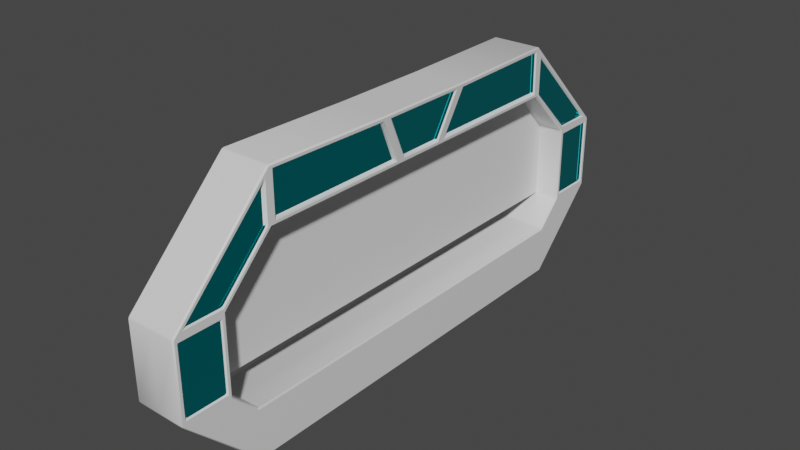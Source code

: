 # Source: gate_world3.blend  (saved by Blender 2.92.15; exported with 4.5.12 LTS)
import bpy
from mathutils import Matrix  # noqa: F401  (used for matrix-valued properties, if any)

bpy.ops.wm.read_factory_settings(use_empty=True)
scene = bpy.context.scene
scene.name = 'Scene'

# ---- collections
col_collection = bpy.data.collections.new('Collection'); scene.collection.children.link(col_collection)

# ---- materials (node trees are filled in below, after node groups)
mat_material = bpy.data.materials.new('Material')
mat_material.alpha_threshold = 0.0
mat_material.use_transparent_shadow = False
mat_material.line_color = (0.0, 0.0, 0.0, 1.0)
mat_material_001 = bpy.data.materials.new('Material.001')
mat_material_001.use_transparent_shadow = False

# ---- node groups
ng_auto_smooth = bpy.data.node_groups.new('Auto Smooth', 'GeometryNodeTree')
_s = ng_auto_smooth.interface.new_socket(name='Geometry', in_out='OUTPUT', socket_type='NodeSocketGeometry')
_s = ng_auto_smooth.interface.new_socket(name='Geometry', in_out='INPUT', socket_type='NodeSocketGeometry')
_s = ng_auto_smooth.interface.new_socket(name='Angle', in_out='INPUT', socket_type='NodeSocketFloat')
_s.subtype = 'ANGLE'
_s.min_value = 0.0
_s.max_value = 3.142
ng_auto_smooth.is_modifier = True
_N = ng_auto_smooth.nodes; _L = ng_auto_smooth.links
n0 = _N.new('NodeGroupOutput'); n0.name = 'Group Output'; n0.location = (480, -100)
n1 = _N.new('NodeGroupInput'); n1.name = 'Group Input'; n1.location = (-420, -300)
n2 = _N.new('NodeGroupInput'); n2.name = 'Group Input.001'; n2.location = (-60, -100)
n3 = _N.new('GeometryNodeSetShadeSmooth'); n3.name = 'Set Shade Smooth'; n3.location = (120, -100)
n3.domain = 'EDGE'
n4 = _N.new('GeometryNodeSetShadeSmooth'); n4.name = 'Set Shade Smooth.001'; n4.location = (300, -100)
n5 = _N.new('GeometryNodeInputMeshEdgeAngle'); n5.name = 'Edge Angle'; n5.location = (-420, -220)
n6 = _N.new('GeometryNodeInputEdgeSmooth'); n6.name = 'Is Edge Smooth'; n6.location = (-60, -160)
n7 = _N.new('GeometryNodeInputShadeSmooth'); n7.name = 'Is Face Smooth'; n7.location = (-240, -340)
n8 = _N.new('FunctionNodeBooleanMath'); n8.name = 'Boolean Math'; n8.location = (-60, -220)
n9 = _N.new('FunctionNodeCompare'); n9.name = 'Compare'; n9.location = (-240, -180)
n9.operation = 'LESS_EQUAL'
_L.new(n5.outputs[0], n9.inputs[0])
_L.new(n4.outputs[0], n0.inputs[0])
_L.new(n1.outputs[1], n9.inputs[1])
_L.new(n9.outputs[0], n8.inputs[0])
_L.new(n7.outputs[0], n8.inputs[1])
_L.new(n2.outputs[0], n3.inputs[0])
_L.new(n6.outputs[0], n3.inputs[1])
_L.new(n3.outputs[0], n4.inputs[0])
_L.new(n8.outputs[0], n3.inputs[2])
n0.is_active_output = True

# ---- material node trees
mat_material.use_nodes = True; mat_material.node_tree.nodes.clear()
_N = mat_material.node_tree.nodes; _L = mat_material.node_tree.links
n0 = _N.new('ShaderNodeOutputMaterial'); n0.name = 'Material Output'; n0.location = (300, 300)
n1 = _N.new('ShaderNodeBsdfPrincipled'); n1.name = 'Principled BSDF'; n1.location = (10, 300)
n1.distribution = 'GGX'
n1.subsurface_method = 'BURLEY'
n1.inputs[2].default_value = 0.4
n1.inputs[3].default_value = 1.45
n1.inputs[27].default_value = (0.0, 0.0, 0.0, 1.0)
n1.inputs[28].default_value = 1.0
_L.new(n1.outputs[0], n0.inputs[0])
n0.is_active_output = True
mat_material_001.use_nodes = True; mat_material_001.node_tree.nodes.clear()
_N = mat_material_001.node_tree.nodes; _L = mat_material_001.node_tree.links
n0 = _N.new('ShaderNodeBsdfPrincipled'); n0.name = 'Principled BSDF'; n0.location = (10, 300)
n0.distribution = 'GGX'
n0.subsurface_method = 'BURLEY'
n0.inputs[0].default_value = (0.0, 0.9145, 1.0, 1.0)
n0.inputs[1].default_value = 1.0
n0.inputs[2].default_value = 0.0
n0.inputs[3].default_value = 1.45
n0.inputs[27].default_value = (0.0, 0.0, 0.0, 1.0)
n0.inputs[28].default_value = 1.0
n1 = _N.new('ShaderNodeOutputMaterial'); n1.name = 'Material Output'; n1.location = (300, 300)
_L.new(n0.outputs[0], n1.inputs[0])
n1.is_active_output = True

# ---- world
world_world = bpy.data.worlds.new('World'); scene.world = world_world
world_world.use_nodes = True; world_world.node_tree.nodes.clear()
_N = world_world.node_tree.nodes; _L = world_world.node_tree.links
n0 = _N.new('ShaderNodeOutputWorld'); n0.name = 'World Output'; n0.location = (300, 300)
n1 = _N.new('ShaderNodeBackground'); n1.name = 'Background'; n1.location = (10, 300)
n1.inputs[0].default_value = (0.05088, 0.05088, 0.05088, 1.0)
_L.new(n1.outputs[0], n0.inputs[0])
n0.is_active_output = True
world_world.color = (0.05088, 0.05088, 0.05088)
world_world.use_sun_shadow = False
world_world.sun_shadow_jitter_overblur = 0.0

# ---- meshes
me_cube = bpy.data.meshes.new('Cube')
me_cube.from_pydata([(-0.02071, -1.0, 1.301), (0.1414, -1.987, 3.313), (-0.02071, 1.0, 1.301), (0.1414, 1.987, 3.313), (1.138, -1.987, 3.263), (1.091, -1.987, 3.313), (0.9294, -1.0, 1.301), (0.9829, -1.0, 1.35), (0.931, -6.95, 3.301), (0.9294, -7.035, 3.265), (0.9781, -6.979, 3.251), (0.9294, -7.035, 1.265), (0.9294, -6.95, 1.301), (0.9808, -7.021, 1.351), (-0.8086, -1.987, 3.313), (-0.8623, -1.987, 3.263), (-1.017, -1.0, 1.35), (-0.9708, -1.0, 1.301), (-0.9708, -7.035, 3.265), (-0.9692, -6.95, 3.301), (-1.022, -6.979, 3.251), (-0.9708, -6.95, 1.301), (-0.9708, -7.035, 1.265), (-1.019, -7.021, 1.351), (-0.9708, -8.965, -0.664), (-0.9708, -9.0, -0.7492), (-1.021, -9.05, -0.6786), (-0.9708, -11.0, -0.7492), (-0.9708, -10.96, -0.664), (-1.021, -10.95, -0.72), (0.9294, -10.96, -0.664), (0.9294, -11.0, -0.7492), (0.9793, -10.95, -0.72), (0.9294, -9.0, -0.7492), (0.9294, -8.965, -0.664), (0.9793, -9.05, -0.6786), (-0.9708, -9.0, -3.649), (-0.9708, -8.965, -3.735), (-1.021, -9.05, -3.71), (-0.9708, -10.96, -3.735), (-0.9708, -11.0, -3.649), (-1.021, -10.95, -3.689), (0.9294, -11.0, -3.649), (0.9294, -10.96, -3.735), (0.9793, -10.95, -3.689), (0.9294, -8.965, -3.735), (0.9294, -9.0, -3.649), (0.9793, -9.05, -3.71), (-0.9708, -7.2, 2.768), (-0.9708, -7.235, 2.783), (-1.021, -7.15, 2.938), (-0.9708, -7.2, 1.433), (-1.021, -7.15, 1.363), (-0.9708, -7.235, 1.348), (-0.9708, -9.048, -0.464), (-1.021, -9.062, -0.5492), (-0.9708, -9.133, -0.4993), (-0.9708, -10.48, -0.464), (-0.9708, -10.47, -0.4993), (-1.021, -10.64, -0.5492), (-0.9596, -6.801, 1.548), (-0.9592, -6.751, 1.498), (-1.012, -6.85, 1.451), (-0.976, -6.801, 3.049), (-1.025, -6.85, 3.151), (-0.975, -6.751, 3.099), (-0.821, -2.162, 3.111), (-0.8666, -2.08, 3.163), (-0.8234, -2.09, 3.066), (-0.9667, -1.371, 1.499), (-0.9626, -1.343, 1.543), (-1.018, -1.24, 1.451), (0.9376, -1.341, 1.548), (0.9336, -1.369, 1.503), (0.9824, -1.24, 1.451), (1.077, -2.089, 3.071), (1.133, -2.08, 3.163), (1.079, -2.161, 3.115), (0.9253, -6.749, 3.104), (0.9749, -6.85, 3.151), (0.9241, -6.799, 3.054), (0.9411, -6.749, 1.503), (0.9405, -6.799, 1.553), (0.9881, -6.85, 1.451), (0.9294, -7.2, 1.433), (0.9294, -7.235, 1.348), (0.9793, -7.15, 1.363), (0.9294, -7.2, 2.768), (0.9793, -7.15, 2.938), (0.9294, -7.235, 2.783), (0.9294, -10.48, -0.464), (0.9793, -10.64, -0.5492), (0.9294, -10.47, -0.4993), (0.9294, -9.048, -0.464), (0.9294, -9.133, -0.4993), (0.9793, -9.062, -0.5492), (-0.9708, -10.75, -0.8993), (-0.9708, -10.8, -0.9492), (-1.021, -10.85, -0.8494), (-0.9708, -9.25, -0.8993), (-1.021, -9.15, -0.8494), (-0.9708, -9.2, -0.9492), (-0.9708, -9.2, -3.449), (-1.021, -9.15, -3.549), (-0.9708, -9.25, -3.499), (-0.9708, -10.8, -3.449), (-0.9708, -10.75, -3.499), (-1.021, -10.85, -3.549), (0.9294, -9.25, -0.8993), (0.9294, -9.2, -0.9492), (0.9793, -9.15, -0.8494), (0.9294, -10.75, -0.8993), (0.9793, -10.85, -0.8494), (0.9294, -10.8, -0.9492), (0.9294, -10.8, -3.449), (0.9793, -10.85, -3.549), (0.9294, -10.75, -3.499), (0.9294, -9.2, -3.449), (0.9294, -9.25, -3.499), (0.9793, -9.15, -3.549), (-0.9706, -7.2, 1.433), (-0.9706, -7.235, 1.348), (-0.9207, -7.25, 1.404), (-0.9706, -7.2, 2.768), (-0.9207, -7.25, 2.697), (-0.9706, -7.235, 2.783), (-0.9706, -10.48, -0.464), (-0.9207, -10.4, -0.4494), (-0.9706, -10.47, -0.4993), (-0.9706, -9.048, -0.464), (-0.9706, -9.133, -0.4993), (-0.9207, -9.104, -0.4494), (-0.9596, -6.801, 1.548), (-0.9097, -6.752, 1.546), (-0.959, -6.751, 1.498), (-0.976, -6.801, 3.049), (-0.9748, -6.751, 3.099), (-0.9244, -6.751, 3.047), (-0.9665, -1.371, 1.499), (-0.9121, -1.402, 1.546), (-0.9626, -1.343, 1.543), (-0.8209, -2.162, 3.111), (-0.8233, -2.09, 3.066), (-0.7757, -2.144, 3.059), (1.077, -2.089, 3.071), (1.079, -2.161, 3.115), (1.024, -2.141, 3.068), (0.9375, -1.341, 1.548), (0.8881, -1.399, 1.555), (0.9335, -1.369, 1.503), (0.9409, -6.749, 1.503), (0.8905, -6.749, 1.555), (0.9405, -6.799, 1.553), (0.9251, -6.749, 3.104), (0.9241, -6.799, 3.054), (0.8758, -6.749, 3.056), (0.9292, -7.2, 2.768), (0.9292, -7.235, 2.783), (0.8793, -7.25, 2.697), (0.9292, -7.2, 1.433), (0.8793, -7.25, 1.404), (0.9292, -7.235, 1.348), (0.9292, -9.048, -0.464), (0.8793, -9.104, -0.4494), (0.9292, -9.133, -0.4993), (0.9292, -10.48, -0.464), (0.9292, -10.47, -0.4993), (0.8793, -10.4, -0.4494), (-0.9706, -9.25, -0.8993), (-0.9706, -9.2, -0.9492), (-0.9207, -9.25, -0.9492), (-0.9706, -10.75, -0.8993), (-0.9207, -10.75, -0.9492), (-0.9706, -10.8, -0.9492), (-0.9706, -10.8, -3.449), (-0.9207, -10.75, -3.449), (-0.9706, -10.75, -3.499), (-0.9706, -9.2, -3.449), (-0.9706, -9.25, -3.499), (-0.9207, -9.25, -3.449), (0.9292, -10.75, -0.8993), (0.9292, -10.8, -0.9492), (0.8793, -10.75, -0.9492), (0.9292, -9.25, -0.8993), (0.8793, -9.25, -0.9492), (0.9292, -9.2, -0.9492), (0.9292, -9.2, -3.449), (0.8793, -9.25, -3.449), (0.9292, -9.25, -3.499), (0.9292, -10.8, -3.449), (0.9292, -10.75, -3.499), (0.8793, -10.75, -3.449), (1.091, 1.987, 3.313), (1.138, 1.987, 3.263), (0.9829, 1.0, 1.35), (0.9294, 1.0, 1.301), (0.931, 6.95, 3.301), (0.9781, 6.979, 3.251), (0.9294, 7.035, 3.265), (0.9294, 7.035, 1.265), (0.9808, 7.021, 1.351), (0.9294, 6.95, 1.301), (-0.8623, 1.987, 3.263), (-0.8086, 1.987, 3.313), (-0.9708, 1.0, 1.301), (-1.017, 1.0, 1.35), (-0.9708, 7.035, 3.265), (-1.022, 6.979, 3.251), (-0.9692, 6.95, 3.301), (-0.9708, 6.95, 1.301), (-1.019, 7.021, 1.351), (-0.9708, 7.035, 1.265), (-0.9708, 8.965, -0.664), (-1.021, 9.05, -0.6786), (-0.9708, 9.0, -0.7492), (-0.9708, 11.0, -0.7492), (-1.021, 10.95, -0.72), (-0.9708, 10.96, -0.664), (0.9294, 10.96, -0.664), (0.9793, 10.95, -0.72), (0.9294, 11.0, -0.7492), (0.9294, 9.0, -0.7492), (0.9793, 9.05, -0.6786), (0.9294, 8.965, -0.664), (-0.9708, 9.0, -3.649), (-1.021, 9.05, -3.71), (-0.9708, 8.965, -3.735), (-0.9708, 10.96, -3.735), (-1.021, 10.95, -3.689), (-0.9708, 11.0, -3.649), (0.9294, 11.0, -3.649), (0.9793, 10.95, -3.689), (0.9294, 10.96, -3.735), (0.9294, 8.965, -3.735), (0.9793, 9.05, -3.71), (0.9294, 9.0, -3.649), (-0.9708, 7.2, 2.768), (-1.021, 7.15, 2.938), (-0.9708, 7.235, 2.783), (-0.9708, 7.2, 1.433), (-0.9708, 7.235, 1.348), (-1.021, 7.15, 1.363), (-0.9708, 9.048, -0.464), (-0.9708, 9.133, -0.4993), (-1.021, 9.062, -0.5492), (-0.9708, 10.48, -0.464), (-1.021, 10.64, -0.5492), (-0.9708, 10.47, -0.4993), (-0.9596, 6.801, 1.548), (-1.012, 6.85, 1.451), (-0.9592, 6.751, 1.498), (-0.976, 6.801, 3.049), (-0.975, 6.751, 3.099), (-1.025, 6.85, 3.151), (-0.821, 2.162, 3.111), (-0.8234, 2.09, 3.066), (-0.8666, 2.08, 3.163), (-0.9667, 1.371, 1.499), (-1.018, 1.24, 1.451), (-0.9626, 1.343, 1.543), (0.9376, 1.341, 1.548), (0.9824, 1.24, 1.451), (0.9336, 1.369, 1.503), (1.077, 2.089, 3.071), (1.079, 2.161, 3.115), (1.133, 2.08, 3.163), (0.9253, 6.749, 3.104), (0.9241, 6.799, 3.054), (0.9749, 6.85, 3.151), (0.9411, 6.749, 1.503), (0.9881, 6.85, 1.451), (0.9405, 6.799, 1.553), (0.9294, 7.2, 1.433), (0.9793, 7.15, 1.363), (0.9294, 7.235, 1.348), (0.9294, 7.2, 2.768), (0.9294, 7.235, 2.783), (0.9793, 7.15, 2.938), (0.9294, 10.48, -0.464), (0.9294, 10.47, -0.4993), (0.9793, 10.64, -0.5492), (0.9294, 9.048, -0.464), (0.9793, 9.062, -0.5492), (0.9294, 9.133, -0.4993), (-0.9708, 10.75, -0.8993), (-1.021, 10.85, -0.8494), (-0.9708, 10.8, -0.9492), (-0.9708, 9.25, -0.8993), (-0.9708, 9.2, -0.9492), (-1.021, 9.15, -0.8494), (-0.9708, 9.2, -3.449), (-0.9708, 9.25, -3.499), (-1.021, 9.15, -3.549), (-0.9708, 10.8, -3.449), (-1.021, 10.85, -3.549), (-0.9708, 10.75, -3.499), (0.9294, 9.25, -0.8993), (0.9793, 9.15, -0.8494), (0.9294, 9.2, -0.9492), (0.9294, 10.75, -0.8993), (0.9294, 10.8, -0.9492), (0.9793, 10.85, -0.8494), (0.9294, 10.8, -3.449), (0.9294, 10.75, -3.499), (0.9793, 10.85, -3.549), (0.9294, 9.2, -3.449), (0.9793, 9.15, -3.549), (0.9294, 9.25, -3.499), (-0.9706, 7.2, 1.433), (-0.9207, 7.25, 1.404), (-0.9706, 7.235, 1.348), (-0.9706, 7.2, 2.768), (-0.9706, 7.235, 2.783), (-0.9207, 7.25, 2.697), (-0.9706, 10.48, -0.464), (-0.9706, 10.47, -0.4993), (-0.9207, 10.4, -0.4494), (-0.9706, 9.048, -0.464), (-0.9207, 9.104, -0.4494), (-0.9706, 9.133, -0.4993), (-0.9596, 6.801, 1.548), (-0.959, 6.751, 1.498), (-0.9097, 6.752, 1.546), (-0.976, 6.801, 3.049), (-0.9244, 6.751, 3.047), (-0.9748, 6.751, 3.099), (-0.9665, 1.371, 1.499), (-0.9626, 1.343, 1.543), (-0.9121, 1.402, 1.546), (-0.8209, 2.162, 3.111), (-0.7757, 2.144, 3.059), (-0.8233, 2.09, 3.066), (1.077, 2.089, 3.071), (1.024, 2.141, 3.068), (1.079, 2.161, 3.115), (0.9375, 1.341, 1.548), (0.9335, 1.369, 1.503), (0.8881, 1.399, 1.555), (0.9409, 6.749, 1.503), (0.9405, 6.799, 1.553), (0.8905, 6.749, 1.555), (0.9251, 6.749, 3.104), (0.8758, 6.749, 3.056), (0.9241, 6.799, 3.054), (0.9292, 7.2, 2.768), (0.8793, 7.25, 2.697), (0.9292, 7.235, 2.783), (0.9292, 7.2, 1.433), (0.9292, 7.235, 1.348), (0.8793, 7.25, 1.404), (0.9292, 9.048, -0.464), (0.9292, 9.133, -0.4993), (0.8793, 9.104, -0.4494), (0.9292, 10.48, -0.464), (0.8793, 10.4, -0.4494), (0.9292, 10.47, -0.4993), (-0.9706, 9.25, -0.8993), (-0.9207, 9.25, -0.9492), (-0.9706, 9.2, -0.9492), (-0.9706, 10.75, -0.8993), (-0.9706, 10.8, -0.9492), (-0.9207, 10.75, -0.9492), (-0.9706, 10.8, -3.449), (-0.9706, 10.75, -3.499), (-0.9207, 10.75, -3.449), (-0.9706, 9.2, -3.449), (-0.9207, 9.25, -3.449), (-0.9706, 9.25, -3.499), (0.9292, 10.75, -0.8993), (0.8793, 10.75, -0.9492), (0.9292, 10.8, -0.9492), (0.9292, 9.25, -0.8993), (0.9292, 9.2, -0.9492), (0.8793, 9.25, -0.9492), (0.9292, 9.2, -3.449), (0.9292, 9.25, -3.499), (0.8793, 9.25, -3.449), (0.9292, 10.8, -3.449), (0.8793, 10.75, -3.449), (0.9292, 10.75, -3.499), (0.9492, 0.8971, 1.549), (0.9456, 0.8252, 1.504), (0.9913, 0.9063, 1.45), (1.072, 1.644, 3.073), (1.129, 1.746, 3.164), (1.076, 1.616, 3.118), (1.076, -1.616, 3.118), (1.129, -1.746, 3.164), (1.072, -1.644, 3.073), (0.9456, -0.8252, 1.504), (0.9492, -0.8971, 1.549), (0.9913, -0.9063, 1.45), (-0.8285, 1.644, 3.065), (-0.8249, 1.616, 3.11), (-0.8706, 1.746, 3.164), (-0.9513, 0.8971, 1.541), (-1.009, 0.9063, 1.45), (-0.9549, 0.8252, 1.496), (-0.9549, -0.8252, 1.496), (-1.009, -0.9063, 1.45), (-0.9513, -0.8971, 1.541), (-0.8249, -1.616, 3.11), (-0.8285, -1.644, 3.065), (-0.8706, -1.746, 3.164), (1.072, 1.644, 3.073), (1.075, 1.616, 3.118), (1.022, 1.586, 3.072), (0.949, 0.8971, 1.549), (0.8997, 0.844, 1.558), (0.9454, 0.8252, 1.504), (0.9454, -0.8252, 1.504), (0.8997, -0.844, 1.558), (0.949, -0.8971, 1.549), (1.075, -1.616, 3.118), (1.072, -1.644, 3.073), (1.022, -1.586, 3.072), (-0.8283, 1.644, 3.065), (-0.779, 1.586, 3.056), (-0.8247, 1.616, 3.11), (-0.9511, 0.8971, 1.541), (-0.9547, 0.8252, 1.496), (-0.901, 0.844, 1.542), (-0.8247, -1.616, 3.11), (-0.779, -1.586, 3.056), (-0.8283, -1.644, 3.065), (-0.9547, -0.8252, 1.496), (-0.9511, -0.8971, 1.541), (-0.901, -0.844, 1.542), (-0.02071, -7.035, 3.265), (-0.01909, -6.95, 3.301), (-0.02071, -7.035, 1.265), (-0.02071, -6.95, 1.301), (-0.02071, -11.0, -0.7492), (-0.02071, -10.96, -0.664), (-0.02071, -9.0, -0.7492), (-0.02071, -8.965, -0.664), (-0.02071, -10.96, -3.735), (-0.02071, -11.0, -3.649), (-0.02071, -8.965, -3.735), (-0.02071, -9.0, -3.649), (-0.01909, 6.95, 3.301), (-0.02071, 7.035, 3.265), (-0.02071, 6.95, 1.301), (-0.02071, 7.035, 1.265), (-0.02071, 10.96, -0.664), (-0.02071, 11.0, -0.7492), (-0.02071, 8.965, -0.664), (-0.02071, 9.0, -0.7492), (-0.02071, 11.0, -3.649), (-0.02071, 10.96, -3.735), (-0.02071, 9.0, -3.649), (-0.02071, 8.965, -3.735), (-0.9708, -7.95, -4.699), (-1.021, -8.0, -4.759), (-0.9708, -8.035, -4.664), (-0.9708, -8.035, -6.664), (-1.021, -8.0, -6.639), (-0.9708, -7.95, -6.699), (0.9294, -7.95, -6.699), (0.9793, -8.0, -6.639), (0.9294, -8.035, -6.664), (0.9294, -7.95, -4.699), (0.9294, -8.035, -4.664), (0.9793, -8.0, -4.759), (-0.02071, -7.95, -6.699), (-0.02071, -8.035, -6.664), (-0.02071, -7.95, -4.699), (-0.02071, -8.035, -4.664), (-0.9708, 8.035, -4.664), (-1.021, 8.0, -4.759), (-0.9708, 7.95, -4.699), (-0.9708, 8.035, -6.664), (-0.9708, 7.95, -6.699), (-1.021, 8.0, -6.639), (0.9294, 7.95, -6.699), (0.9294, 8.035, -6.664), (0.9793, 8.0, -6.639), (0.9294, 7.95, -4.699), (0.9793, 8.0, -4.759), (0.9294, 8.035, -4.664), (-0.02071, 8.035, -6.664), (-0.02071, 7.95, -6.699), (-0.02071, 8.035, -4.664), (-0.02071, 7.95, -4.699)], [], [(20, 15, 67, 64), (105, 97, 173, 174), (77, 78, 153, 145), (13, 10, 88, 86), (56, 58, 128, 130), (15, 16, 71, 67), (41, 29, 98, 107), (35, 13, 86, 95), (29, 20, 50, 59), (93, 85, 161, 162), (233, 451, 482, 479), (65, 66, 141, 136), (47, 35, 110, 119), (81, 73, 149, 150), (428, 18, 28, 433), (29, 26, 100, 98), (26, 38, 103, 100), (22, 430, 435, 24), (20, 23, 52, 50), (15, 202, 394, 403), (1, 14, 19, 429), (23, 20, 64, 62), (192, 3, 1, 5), (5, 1, 429, 8), (10, 32, 91, 88), (7, 194, 382, 391), (9, 428, 433, 30), (430, 11, 34, 435), (32, 44, 115, 112), (16, 15, 403, 399), (25, 434, 439, 36), (432, 27, 40, 437), (37, 438, 467, 454), (35, 32, 112, 110), (31, 432, 437, 42), (434, 33, 46, 439), (43, 436, 465, 460), (41, 38, 453, 456), (133, 137, 143, 139), (148, 146, 155, 151), (160, 158, 167, 163), (172, 170, 179, 175), (184, 182, 191, 187), (194, 193, 384, 382), (68, 70, 140, 142), (89, 90, 165, 157), (117, 109, 185, 186), (60, 63, 135, 132), (80, 82, 152, 154), (101, 102, 177, 169), (72, 75, 144, 147), (92, 94, 164, 166), (113, 114, 189, 181), (84, 87, 156, 159), (104, 106, 176, 178), (96, 99, 168, 171), (116, 118, 188, 190), (108, 111, 180, 183), (124, 122, 131, 127), (57, 49, 125, 126), (69, 61, 134, 138), (53, 54, 129, 121), (204, 209, 442, 2), (293, 362, 360, 286), (264, 334, 341, 266), (200, 273, 277, 197), (243, 319, 315, 247), (385, 386, 413, 405), (228, 294, 285, 216), (222, 282, 273, 200), (216, 246, 237, 207), (281, 350, 348, 274), (436, 39, 455, 465), (252, 325, 329, 254), (234, 306, 297, 222), (269, 338, 336, 262), (211, 212, 446, 443), (216, 285, 289, 213), (213, 289, 292, 225), (207, 237, 241, 210), (441, 444, 217, 206), (202, 256, 258, 205), (3, 440, 208, 203), (210, 249, 253, 207), (192, 196, 440, 3), (200, 270, 261, 194), (197, 277, 280, 219), (2, 442, 201, 195), (198, 218, 444, 441), (443, 446, 223, 199), (219, 301, 304, 231), (202, 205, 396, 394), (214, 224, 450, 447), (445, 448, 229, 215), (451, 226, 468, 482), (222, 297, 301, 219), (220, 230, 448, 445), (447, 450, 235, 221), (449, 232, 475, 480), (225, 228, 473, 469), (322, 328, 330, 324), (337, 340, 342, 333), (349, 352, 354, 345), (361, 364, 366, 357), (373, 376, 378, 369), (380, 383, 404, 407), (255, 331, 327, 259), (276, 346, 353, 278), (305, 374, 372, 298), (248, 320, 323, 251), (267, 343, 339, 271), (288, 358, 365, 290), (260, 335, 332, 263), (279, 355, 351, 283), (300, 370, 377, 302), (272, 347, 344, 275), (291, 367, 363, 295), (284, 359, 356, 287), (303, 379, 375, 307), (296, 371, 368, 299), (313, 316, 318, 309), (245, 314, 312, 238), (257, 326, 321, 250), (240, 310, 317, 242), (392, 395, 419, 416), (0, 6, 12, 431), (194, 261, 265, 193), (13, 7, 74, 83), (4, 10, 79, 76), (2, 195, 6, 0), (207, 253, 256, 202), (16, 23, 62, 71), (3, 203, 14, 1), (17, 0, 431, 21), (417, 421, 427, 423), (469, 473, 456, 453), (400, 402, 424, 426), (401, 393, 418, 422), (388, 390, 412, 414), (408, 406, 415, 411), (389, 381, 409, 410), (397, 398, 425, 420), (205, 16, 399, 396), (213, 244, 246, 216), (47, 44, 459, 463), (197, 268, 270, 200), (210, 241, 244, 213), (219, 280, 282, 222), (205, 258, 249, 210), (193, 265, 268, 197), (26, 29, 59, 55), (225, 292, 294, 228), (10, 13, 83, 79), (23, 26, 55, 52), (32, 35, 95, 91), (193, 4, 387, 384), (204, 2, 0, 17), (7, 4, 76, 74), (481, 474, 458, 464), (477, 483, 466, 461), (476, 478, 463, 459), (231, 304, 306, 234), (48, 51, 120, 123), (38, 41, 107, 103), (227, 449, 480, 471), (231, 234, 478, 476), (44, 47, 119, 115), (236, 311, 308, 239), (438, 45, 462, 467), (472, 481, 464, 457), (483, 470, 452, 466), (8, 9, 10), (11, 12, 13), (18, 19, 20), (21, 22, 23), (24, 25, 26), (27, 28, 29), (30, 31, 32), (33, 34, 35), (36, 37, 38), (39, 40, 41), (42, 43, 44), (45, 46, 47), (48, 49, 50), (51, 52, 53), (54, 55, 56), (57, 58, 59), (60, 61, 62), (63, 64, 65), (66, 67, 68), (69, 70, 71), (72, 73, 74), (75, 76, 77), (78, 79, 80), (81, 82, 83), (84, 85, 86), (87, 88, 89), (90, 91, 92), (93, 94, 95), (96, 97, 98), (99, 100, 101), (102, 103, 104), (105, 106, 107), (108, 109, 110), (111, 112, 113), (114, 115, 116), (117, 118, 119), (120, 121, 122), (123, 124, 125), (126, 127, 128), (129, 130, 131), (132, 133, 134), (135, 136, 137), (138, 139, 140), (141, 142, 143), (144, 145, 146), (147, 148, 149), (150, 151, 152), (153, 154, 155), (156, 157, 158), (159, 160, 161), (162, 163, 164), (165, 166, 167), (168, 169, 170), (171, 172, 173), (174, 175, 176), (177, 178, 179), (180, 181, 182), (183, 184, 185), (186, 187, 188), (189, 190, 191), (196, 197, 198), (199, 200, 201), (206, 207, 208), (209, 210, 211), (212, 213, 214), (215, 216, 217), (218, 219, 220), (221, 222, 223), (224, 225, 226), (227, 228, 229), (230, 231, 232), (233, 234, 235), (236, 237, 238), (239, 240, 241), (242, 243, 244), (245, 246, 247), (248, 249, 250), (251, 252, 253), (254, 255, 256), (257, 258, 259), (260, 261, 262), (263, 264, 265), (266, 267, 268), (269, 270, 271), (272, 273, 274), (275, 276, 277), (278, 279, 280), (281, 282, 283), (284, 285, 286), (287, 288, 289), (290, 291, 292), (293, 294, 295), (296, 297, 298), (299, 300, 301), (302, 303, 304), (305, 306, 307), (308, 309, 310), (311, 312, 313), (314, 315, 316), (317, 318, 319), (320, 321, 322), (323, 324, 325), (326, 327, 328), (329, 330, 331), (332, 333, 334), (335, 336, 337), (338, 339, 340), (341, 342, 343), (344, 345, 346), (347, 348, 349), (350, 351, 352), (353, 354, 355), (356, 357, 358), (359, 360, 361), (362, 363, 364), (365, 366, 367), (368, 369, 370), (371, 372, 373), (374, 375, 376), (377, 378, 379), (380, 381, 382), (383, 384, 385), (386, 387, 388), (389, 390, 391), (392, 393, 394), (395, 396, 397), (398, 399, 400), (401, 402, 403), (404, 405, 406), (407, 408, 409), (410, 411, 412), (413, 414, 415), (416, 417, 418), (419, 420, 421), (422, 423, 424), (425, 426, 427), (452, 453, 454), (455, 456, 457), (458, 459, 460), (461, 462, 463), (468, 469, 470), (471, 472, 473), (474, 475, 476), (477, 478, 479), (17, 21, 23, 16), (429, 19, 18, 428), (5, 8, 10, 4), (431, 12, 11, 430), (19, 14, 15, 20), (12, 6, 7, 13), (433, 28, 27, 432), (435, 34, 33, 434), (22, 24, 26, 23), (28, 18, 20, 29), (13, 35, 34, 11), (32, 10, 9, 30), (437, 40, 39, 436), (439, 46, 45, 438), (29, 41, 40, 27), (44, 32, 31, 42), (25, 36, 38, 26), (35, 47, 46, 33), (51, 48, 50, 52), (59, 50, 49, 57), (52, 55, 54, 53), (55, 59, 58, 56), (62, 64, 63, 60), (71, 62, 61, 69), (64, 67, 66, 65), (67, 71, 70, 68), (75, 72, 74, 76), (83, 74, 73, 81), (76, 79, 78, 77), (79, 83, 82, 80), (87, 84, 86, 88), (85, 93, 95, 86), (90, 89, 88, 91), (91, 95, 94, 92), (99, 96, 98, 100), (97, 105, 107, 98), (100, 103, 102, 101), (103, 107, 106, 104), (111, 108, 110, 112), (109, 117, 119, 110), (114, 113, 112, 115), (115, 119, 118, 116), (122, 124, 123, 120), (126, 125, 124, 127), (121, 129, 131, 122), (130, 128, 127, 131), (132, 135, 137, 133), (138, 134, 133, 139), (136, 141, 143, 137), (142, 140, 139, 143), (146, 148, 147, 144), (150, 149, 148, 151), (145, 153, 155, 146), (154, 152, 151, 155), (158, 160, 159, 156), (160, 163, 162, 161), (167, 158, 157, 165), (166, 164, 163, 167), (170, 172, 171, 168), (172, 175, 174, 173), (169, 177, 179, 170), (178, 176, 175, 179), (182, 184, 183, 180), (184, 187, 186, 185), (191, 182, 181, 189), (190, 188, 187, 191), (77, 145, 144, 75), (149, 73, 72, 147), (60, 132, 134, 61), (140, 70, 69, 138), (89, 157, 156, 87), (161, 85, 84, 159), (56, 130, 129, 54), (120, 51, 53, 121), (152, 82, 81, 150), (101, 169, 168, 99), (173, 97, 96, 171), (68, 142, 141, 66), (135, 63, 65, 136), (164, 94, 93, 162), (113, 181, 180, 111), (185, 109, 108, 183), (57, 126, 128, 58), (80, 154, 153, 78), (176, 106, 105, 174), (92, 166, 165, 90), (188, 118, 117, 186), (104, 178, 177, 102), (116, 190, 189, 114), (125, 49, 48, 123), (205, 210, 209, 204), (441, 206, 208, 440), (193, 197, 196, 192), (443, 199, 201, 442), (207, 202, 203, 208), (200, 194, 195, 201), (445, 215, 217, 444), (447, 221, 223, 446), (210, 213, 212, 211), (216, 207, 206, 217), (199, 223, 222, 200), (218, 198, 197, 219), (449, 227, 229, 448), (451, 233, 235, 450), (215, 229, 228, 216), (230, 220, 219, 231), (213, 225, 224, 214), (221, 235, 234, 222), (241, 237, 236, 239), (245, 238, 237, 246), (240, 242, 244, 241), (243, 247, 246, 244), (248, 251, 253, 249), (257, 250, 249, 258), (252, 254, 256, 253), (255, 259, 258, 256), (265, 261, 260, 263), (269, 262, 261, 270), (264, 266, 268, 265), (267, 271, 270, 268), (277, 273, 272, 275), (273, 282, 281, 274), (280, 277, 276, 278), (279, 283, 282, 280), (289, 285, 284, 287), (285, 294, 293, 286), (288, 290, 292, 289), (291, 295, 294, 292), (301, 297, 296, 299), (297, 306, 305, 298), (304, 301, 300, 302), (303, 307, 306, 304), (308, 311, 313, 309), (316, 313, 312, 314), (309, 318, 317, 310), (318, 316, 315, 319), (322, 324, 323, 320), (328, 322, 321, 326), (324, 330, 329, 325), (330, 328, 327, 331), (332, 335, 337, 333), (340, 337, 336, 338), (333, 342, 341, 334), (342, 340, 339, 343), (344, 347, 349, 345), (348, 350, 352, 349), (353, 346, 345, 354), (354, 352, 351, 355), (356, 359, 361, 357), (360, 362, 364, 361), (357, 366, 365, 358), (366, 364, 363, 367), (368, 371, 373, 369), (372, 374, 376, 373), (377, 370, 369, 378), (378, 376, 375, 379), (263, 332, 334, 264), (335, 260, 262, 336), (250, 321, 320, 248), (326, 257, 259, 327), (275, 344, 346, 276), (347, 272, 274, 348), (242, 317, 319, 243), (310, 240, 239, 308), (338, 269, 271, 339), (287, 356, 358, 288), (359, 284, 286, 360), (254, 329, 331, 255), (325, 252, 251, 323), (350, 281, 283, 351), (299, 368, 370, 300), (371, 296, 298, 372), (247, 315, 314, 245), (266, 341, 343, 267), (362, 293, 295, 363), (278, 353, 355, 279), (374, 305, 307, 375), (290, 365, 367, 291), (302, 377, 379, 303), (311, 236, 238, 312), (6, 195, 194, 7), (192, 5, 4, 193), (202, 15, 14, 203), (204, 17, 16, 205), (383, 380, 382, 384), (391, 382, 381, 389), (384, 387, 386, 385), (387, 391, 390, 388), (394, 396, 395, 392), (393, 401, 403, 394), (396, 399, 398, 397), (402, 400, 399, 403), (406, 408, 407, 404), (410, 409, 408, 411), (405, 413, 415, 406), (414, 412, 411, 415), (416, 419, 421, 417), (417, 423, 422, 418), (420, 425, 427, 421), (423, 427, 426, 424), (389, 410, 412, 390), (413, 386, 388, 414), (380, 407, 409, 381), (400, 426, 425, 398), (419, 395, 397, 420), (418, 393, 392, 416), (404, 383, 385, 405), (401, 422, 424, 402), (8, 429, 428, 9), (21, 431, 430, 22), (30, 433, 432, 31), (24, 435, 434, 25), (42, 437, 436, 43), (36, 439, 438, 37), (198, 441, 440, 196), (211, 443, 442, 209), (220, 445, 444, 218), (214, 447, 446, 212), (232, 449, 448, 230), (226, 451, 450, 224), (468, 226, 225, 469), (227, 471, 473, 228), (465, 455, 457, 464), (467, 462, 461, 466), (481, 472, 471, 480), (483, 477, 479, 482), (460, 465, 464, 458), (454, 467, 466, 452), (474, 481, 480, 475), (470, 483, 482, 468), (456, 473, 472, 457), (41, 456, 455, 39), (453, 38, 37, 454), (231, 476, 475, 232), (233, 479, 478, 234), (47, 463, 462, 45), (43, 460, 459, 44), (476, 459, 458, 474), (477, 461, 463, 478), (469, 453, 452, 470), (4, 7, 391, 387)])
me_cube.polygons.foreach_set('use_smooth', [True] * 556)
me_cube.polygons.foreach_set('material_index', [0, 0, 0, 0, 0, 0, 0, 0, 0, 0, 0, 0, 0, 0, 0, 0, 0, 0, 0, 0, 0, 0, 0, 0, 0, 0, 0, 0, 0, 0, 0, 0, 0, 0, 0, 0, 0, 0, 1, 1, 1, 1, 1, 0, 0, 0, 0, 0, 0, 0, 0, 0, 0, 0, 0, 0, 0, 0, 1, 0, 0, 0, 0, 0, 0, 0, 0, 0, 0, 0, 0, 0, 0, 0, 0, 0, 0, 0, 0, 0, 0, 0, 0, 0, 0, 0, 0, 0, 0, 0, 0, 0, 0, 0, 0, 0, 0, 0, 0, 0, 1, 1, 1, 1, 1, 0, 0, 0, 0, 0, 0, 0, 0, 0, 0, 0, 0, 0, 0, 0, 1, 0, 0, 0, 0, 0, 0, 0, 0, 0, 0, 0, 0, 0, 1, 0, 0, 0, 0, 1, 0, 0, 0, 0, 0, 0, 0, 0, 0, 0, 0, 0, 0, 0, 0, 0, 0, 0, 0, 0, 0, 0, 0, 0, 0, 0, 0, 0, 0, 0, 0, 0, 0, 0, 0, 0, 0, 0, 0, 0, 0, 0, 0, 0, 0, 0, 0, 0, 0, 0, 0, 0, 0, 0, 0, 0, 0, 0, 0, 0, 0, 0, 0, 0, 0, 0, 0, 0, 0, 0, 0, 1, 0, 0, 1, 1, 0, 0, 0, 0, 1, 1, 1, 0, 0, 1, 0, 0, 1, 1, 0, 0, 0, 0, 0, 0, 0, 0, 0, 0, 0, 0, 0, 0, 0, 0, 0, 0, 0, 0, 0, 0, 0, 0, 0, 0, 0, 0, 0, 0, 0, 0, 0, 0, 0, 0, 0, 0, 0, 0, 0, 0, 1, 0, 1, 1, 0, 0, 1, 0, 1, 1, 1, 0, 0, 0, 1, 1, 0, 0, 1, 0, 0, 0, 0, 0, 0, 0, 0, 1, 0, 0, 0, 1, 1, 1, 1, 0, 0, 0, 0, 0, 0, 0, 0, 0, 0, 0, 0, 0, 0, 0, 0, 0, 0, 0, 0, 0, 0, 0, 0, 0, 0, 0, 0, 0, 0, 0, 0, 0, 0, 0, 0, 0, 0, 0, 0, 0, 0, 0, 0, 0, 0, 0, 0, 0, 0, 1, 0, 0, 0, 1, 0, 1, 1, 0, 0, 1, 1, 0, 1, 1, 1, 0, 1, 1, 1, 1, 1, 1, 1, 0, 0, 0, 0, 0, 0, 0, 0, 0, 0, 0, 0, 0, 0, 0, 0, 0, 0, 0, 0, 0, 0, 0, 0, 0, 0, 0, 0, 0, 0, 0, 0, 0, 0, 0, 0, 0, 0, 0, 0, 0, 0, 0, 0, 0, 0, 0, 0, 0, 0, 0, 0, 0, 0, 0, 0, 0, 0, 0, 0, 0, 0, 0, 0, 0, 0, 1, 0, 0, 0, 1, 0, 1, 1, 0, 0, 1, 1, 0, 1, 1, 1, 0, 1, 1, 1, 1, 1, 1, 1, 0, 0, 0, 0, 0, 0, 0, 0, 0, 0, 0, 0, 0, 0, 0, 0, 0, 0, 0, 0, 0, 0, 0, 0, 0, 0, 0, 0, 0, 0, 0, 0, 0, 0, 0, 0, 1, 0, 1, 0, 1, 1, 1, 1, 0, 0, 0, 0, 0, 0, 0, 0, 0, 0, 0, 0, 0, 0, 0, 0, 0, 0, 0, 0, 0, 0, 0, 0, 0, 0, 0, 0, 0, 0, 0, 0, 0, 0, 0, 0, 0, 0, 0, 0, 0])
_uv = me_cube.uv_layers.new(name='UVMap')
_uv.uv.foreach_set('vector', [0.1828, 0.6478, 0.4097, 0.6483, 0.4054, 0.6438, 0.1886, 0.6432, 0.4559, 0.3432, 0.4559, 0.4569, 0.4559, 0.4569, 0.4559, 0.3432, 0.5491, 0.4018, 0.5421, 0.1932, 0.5421, 0.1932, 0.549, 0.4018, 0.1809, 0.5614, 0.1828, 0.6478, 0.175, 0.6336, 0.175, 0.5619, 0.4559, 0.08487, 0.4559, 0.02422, 0.4559, 0.02422, 0.4559, 0.08487, 0.4097, 0.6483, 0.4545, 0.5614, 0.4436, 0.5659, 0.4054, 0.6438, 0.002269, 0.3323, 0.002269, 0.4673, 0.006822, 0.4614, 0.006822, 0.3387, 0.08864, 0.4692, 0.1809, 0.5614, 0.175, 0.5619, 0.08808, 0.475, 0.002269, 0.4673, 0.1828, 0.6478, 0.175, 0.6336, 0.01647, 0.475, 0.5422, 0.08875, 0.5422, 0.1711, 0.5422, 0.1711, 0.5422, 0.08875, 0.5422, 0.9075, 0.4991, 0.9075, 0.4991, 0.8652, 0.5422, 0.8652, 0.4557, 0.1931, 0.4627, 0.4017, 0.4627, 0.4017, 0.4557, 0.1931, 0.08864, 0.3314, 0.08864, 0.4692, 0.08409, 0.4614, 0.08409, 0.3387, 0.5428, 0.1932, 0.5424, 0.4378, 0.5424, 0.4378, 0.5428, 0.1932, 0.4991, 0.1802, 0.4559, 0.1802, 0.4559, 0.001605, 0.4991, 0.001605, 0.002269, 0.4673, 0.08864, 0.4692, 0.08409, 0.4614, 0.006822, 0.4614, 0.08864, 0.4692, 0.08864, 0.3314, 0.08409, 0.3387, 0.08409, 0.4614, 0.4559, 0.1802, 0.4991, 0.1802, 0.4991, 0.09251, 0.4559, 0.09251, 0.1828, 0.6478, 0.1809, 0.5614, 0.175, 0.5619, 0.175, 0.6336, 0.4097, 0.6483, 0.5903, 0.6483, 0.5794, 0.6438, 0.4206, 0.6438, 0.5064, 0.4097, 0.4632, 0.4097, 0.4559, 0.1841, 0.4991, 0.1841, 0.1809, 0.5614, 0.1828, 0.6478, 0.1886, 0.6432, 0.1886, 0.5659, 0.5496, 0.5903, 0.5064, 0.5903, 0.5064, 0.4097, 0.5496, 0.4097, 0.5496, 0.4097, 0.5064, 0.4097, 0.4991, 0.1841, 0.5423, 0.1841, 0.1828, 0.6478, 0.002269, 0.4673, 0.01647, 0.475, 0.175, 0.6336, 0.4545, 0.5614, 0.5455, 0.5614, 0.5412, 0.5659, 0.4588, 0.5659, 0.5422, 0.1802, 0.4991, 0.1802, 0.4991, 0.001605, 0.5422, 0.001605, 0.4991, 0.1802, 0.5422, 0.1802, 0.5422, 0.09251, 0.4991, 0.09251, 0.002269, 0.4673, 0.002269, 0.3323, 0.006822, 0.3387, 0.006822, 0.4614, 0.4545, 0.5614, 0.4097, 0.6483, 0.4206, 0.6438, 0.4588, 0.5659, 0.4559, 0.4659, 0.4991, 0.4659, 0.4991, 0.3341, 0.4559, 0.3341, 0.4991, 0.4659, 0.4559, 0.4659, 0.4559, 0.3341, 0.4991, 0.3341, 0.4559, 0.09251, 0.4991, 0.09251, 0.4991, 0.1348, 0.4559, 0.1348, 0.08864, 0.4692, 0.002269, 0.4673, 0.006822, 0.4614, 0.08409, 0.4614, 0.5422, 0.4659, 0.4991, 0.4659, 0.4991, 0.3341, 0.5422, 0.3341, 0.4991, 0.4659, 0.5422, 0.4659, 0.5422, 0.3341, 0.4991, 0.3341, 0.5422, 0.001605, 0.4991, 0.001605, 0.4991, 0.1348, 0.5422, 0.1348, 0.002269, 0.3323, 0.08864, 0.3314, 0.1364, 0.2837, 0.1364, 0.1982, 0.1931, 0.5703, 0.1931, 0.6385, 0.4026, 0.639, 0.4363, 0.5703, 0.4364, 0.5707, 0.4027, 0.6394, 0.1932, 0.6389, 0.1932, 0.5707, 0.1705, 0.5638, 0.1705, 0.6226, 0.02743, 0.4796, 0.0862, 0.4796, 0.01136, 0.4569, 0.07955, 0.4569, 0.07955, 0.3432, 0.01136, 0.3432, 0.07955, 0.4569, 0.01136, 0.4569, 0.01136, 0.3432, 0.07955, 0.3432, 0.5455, 0.5614, 0.5903, 0.6483, 0.5794, 0.6438, 0.5412, 0.5659, 0.4626, 0.6394, 0.4562, 0.5701, 0.4562, 0.5701, 0.4626, 0.6394, 0.5422, 0.1711, 0.5422, 0.02355, 0.5422, 0.02355, 0.5422, 0.1711, 0.5422, 0.3432, 0.5422, 0.4569, 0.5422, 0.4569, 0.5422, 0.3432, 0.4564, 0.5704, 0.4556, 0.6386, 0.4556, 0.6386, 0.4564, 0.5704, 0.542, 0.6388, 0.5428, 0.5706, 0.5428, 0.5706, 0.542, 0.6388, 0.4559, 0.4569, 0.4559, 0.3432, 0.4559, 0.3432, 0.4559, 0.4569, 0.5426, 0.5703, 0.5489, 0.6396, 0.5489, 0.6396, 0.5426, 0.5703, 0.5422, 0.02422, 0.5422, 0.08487, 0.5422, 0.08487, 0.5422, 0.02422, 0.5422, 0.4569, 0.5422, 0.3432, 0.5422, 0.3432, 0.5422, 0.4569, 0.5422, 0.5652, 0.5422, 0.6258, 0.5422, 0.6258, 0.5422, 0.5652, 0.4559, 0.07955, 0.4559, 0.01136, 0.4559, 0.01136, 0.4559, 0.07955, 0.4559, 0.01136, 0.4559, 0.07955, 0.4559, 0.07955, 0.4559, 0.01136, 0.5422, 0.01136, 0.5422, 0.07955, 0.5422, 0.07955, 0.5422, 0.01136, 0.5422, 0.07955, 0.5422, 0.01136, 0.5422, 0.01136, 0.5422, 0.07955, 0.1705, 0.6226, 0.1705, 0.5638, 0.0862, 0.4796, 0.02743, 0.4796, 0.4559, 0.02355, 0.4559, 0.1711, 0.4559, 0.1711, 0.4559, 0.02355, 0.4561, 0.4377, 0.4564, 0.1931, 0.4564, 0.1931, 0.4561, 0.4377, 0.4559, 0.1711, 0.4559, 0.08875, 0.4559, 0.08875, 0.4559, 0.1711, 0.4559, 0.5455, 0.4559, 0.8159, 0.4991, 0.8159, 0.4991, 0.5455, 0.4559, 0.3432, 0.4559, 0.3432, 0.4559, 0.4569, 0.4559, 0.4569, 0.5491, 0.5982, 0.549, 0.5982, 0.5421, 0.8068, 0.5421, 0.8068, 0.8191, 0.5614, 0.825, 0.5619, 0.825, 0.6336, 0.8172, 0.6478, 0.4559, 0.9151, 0.4559, 0.9151, 0.4559, 0.9758, 0.4559, 0.9758, 0.5489, 0.5735, 0.5489, 0.4265, 0.5489, 0.4265, 0.5489, 0.5735, 0.9977, 0.3323, 0.9932, 0.3387, 0.9932, 0.4614, 0.9977, 0.4673, 0.9114, 0.4692, 0.9119, 0.475, 0.825, 0.5619, 0.8191, 0.5614, 0.9977, 0.4673, 0.9835, 0.475, 0.825, 0.6336, 0.8172, 0.6478, 0.5422, 0.9113, 0.5422, 0.9113, 0.5422, 0.8289, 0.5422, 0.8289, 0.4991, 0.001605, 0.4559, 0.001605, 0.4559, 0.1348, 0.4991, 0.1348, 0.4557, 0.8069, 0.4557, 0.8069, 0.4627, 0.5983, 0.4627, 0.5983, 0.9114, 0.3314, 0.9159, 0.3387, 0.9159, 0.4614, 0.9114, 0.4692, 0.5428, 0.8068, 0.5428, 0.8068, 0.5424, 0.5622, 0.5424, 0.5622, 0.4559, 0.8198, 0.4559, 0.9075, 0.4991, 0.9075, 0.4991, 0.8198, 0.9977, 0.4673, 0.9932, 0.4614, 0.9159, 0.4614, 0.9114, 0.4692, 0.9114, 0.4692, 0.9159, 0.4614, 0.9159, 0.3387, 0.9114, 0.3314, 0.8172, 0.6478, 0.825, 0.6336, 0.825, 0.5619, 0.8191, 0.5614, 0.4991, 0.8198, 0.4991, 0.9984, 0.4559, 0.9984, 0.4559, 0.8198, 0.5903, 0.6483, 0.5946, 0.6438, 0.5564, 0.5659, 0.5455, 0.5614, 0.5064, 0.5903, 0.4991, 0.8159, 0.4559, 0.8159, 0.4632, 0.5903, 0.8191, 0.5614, 0.8114, 0.5659, 0.8114, 0.6432, 0.8172, 0.6478, 0.5496, 0.5903, 0.5423, 0.8159, 0.4991, 0.8159, 0.5064, 0.5903, 0.8191, 0.5614, 0.8114, 0.5659, 0.5564, 0.5659, 0.5455, 0.5614, 0.8172, 0.6478, 0.825, 0.6336, 0.9835, 0.475, 0.9977, 0.4673, 0.4991, 0.5455, 0.4991, 0.8159, 0.5422, 0.8159, 0.5422, 0.5455, 0.5422, 0.8198, 0.5422, 0.9984, 0.4991, 0.9984, 0.4991, 0.8198, 0.4991, 0.8198, 0.4991, 0.9075, 0.5422, 0.9075, 0.5422, 0.8198, 0.9977, 0.4673, 0.9932, 0.4614, 0.9932, 0.3387, 0.9977, 0.3323, 0.5903, 0.6483, 0.5455, 0.5614, 0.5412, 0.5659, 0.5794, 0.6438, 0.4559, 0.4659, 0.4559, 0.3341, 0.4991, 0.3341, 0.4991, 0.4659, 0.4991, 0.4659, 0.4991, 0.3341, 0.4559, 0.3341, 0.4559, 0.4659, 0.4991, 0.9075, 0.4559, 0.9075, 0.4559, 0.8652, 0.4991, 0.8652, 0.9114, 0.4692, 0.9159, 0.4614, 0.9932, 0.4614, 0.9977, 0.4673, 0.5422, 0.4659, 0.5422, 0.3341, 0.4991, 0.3341, 0.4991, 0.4659, 0.4991, 0.4659, 0.4991, 0.3341, 0.5422, 0.3341, 0.5422, 0.4659, 0.4991, 0.9984, 0.5422, 0.9984, 0.5422, 0.8652, 0.4991, 0.8652, 0.9114, 0.3314, 0.9977, 0.3323, 0.8636, 0.1982, 0.8636, 0.2837, 0.8069, 0.5703, 0.5637, 0.5703, 0.5974, 0.639, 0.8069, 0.6385, 0.5636, 0.5707, 0.8068, 0.5707, 0.8068, 0.6389, 0.5973, 0.6394, 0.8295, 0.5638, 0.9138, 0.4796, 0.9726, 0.4796, 0.8295, 0.6226, 0.9886, 0.4569, 0.9886, 0.3432, 0.9205, 0.3432, 0.9205, 0.4569, 0.9205, 0.4569, 0.9205, 0.3432, 0.9886, 0.3432, 0.9886, 0.4569, 0.5431, 0.5704, 0.5487, 0.6397, 0.5487, 0.6397, 0.5431, 0.5704, 0.4626, 0.6394, 0.4626, 0.6394, 0.4562, 0.5701, 0.4562, 0.5701, 0.5422, 0.8289, 0.5422, 0.8289, 0.5422, 0.9764, 0.5422, 0.9764, 0.5422, 0.3432, 0.5422, 0.3432, 0.5422, 0.4569, 0.5422, 0.4569, 0.4564, 0.5704, 0.4564, 0.5704, 0.4556, 0.6386, 0.4556, 0.6386, 0.542, 0.6388, 0.542, 0.6388, 0.5428, 0.5706, 0.5428, 0.5706, 0.4559, 0.4569, 0.4559, 0.4569, 0.4559, 0.3432, 0.4559, 0.3432, 0.5426, 0.5703, 0.5426, 0.5703, 0.5489, 0.6396, 0.5489, 0.6396, 0.5422, 0.9758, 0.5422, 0.9758, 0.5422, 0.9151, 0.5422, 0.9151, 0.5422, 0.4569, 0.5422, 0.4569, 0.5422, 0.3432, 0.5422, 0.3432, 0.5422, 0.5652, 0.5422, 0.5652, 0.5422, 0.6258, 0.5422, 0.6258, 0.4559, 0.9205, 0.4559, 0.9205, 0.4559, 0.9886, 0.4559, 0.9886, 0.4559, 0.9886, 0.4559, 0.9886, 0.4559, 0.9205, 0.4559, 0.9205, 0.5422, 0.9886, 0.5422, 0.9886, 0.5422, 0.9205, 0.5422, 0.9205, 0.5422, 0.9205, 0.5422, 0.9205, 0.5422, 0.9886, 0.5422, 0.9886, 0.8295, 0.6226, 0.9726, 0.4796, 0.9138, 0.4796, 0.8295, 0.5638, 0.4559, 0.9764, 0.4559, 0.9764, 0.4559, 0.8289, 0.4559, 0.8289, 0.4561, 0.5623, 0.4561, 0.5623, 0.4564, 0.8069, 0.4564, 0.8069, 0.4559, 0.8289, 0.4559, 0.8289, 0.4559, 0.9113, 0.4559, 0.9113, 0.4623, 0.6393, 0.4568, 0.57, 0.4568, 0.57, 0.4623, 0.6393, 0.4991, 0.4545, 0.5422, 0.4545, 0.5422, 0.1841, 0.4991, 0.1841, 0.5455, 0.5614, 0.5564, 0.5659, 0.5946, 0.6438, 0.5903, 0.6483, 0.1809, 0.5614, 0.4545, 0.5614, 0.4436, 0.5659, 0.1886, 0.5659, 0.4097, 0.6483, 0.1828, 0.6478, 0.1886, 0.6432, 0.4054, 0.6438, 0.4991, 0.5455, 0.5422, 0.5455, 0.5422, 0.4545, 0.4991, 0.4545, 0.8172, 0.6478, 0.8114, 0.6432, 0.5946, 0.6438, 0.5903, 0.6483, 0.4545, 0.5614, 0.1809, 0.5614, 0.1886, 0.5659, 0.4436, 0.5659, 0.5064, 0.5903, 0.4632, 0.5903, 0.4632, 0.4097, 0.5064, 0.4097, 0.4559, 0.4545, 0.4991, 0.4545, 0.4991, 0.1841, 0.4559, 0.1841, 0.5721, 0.6389, 0.5384, 0.5701, 0.4616, 0.5701, 0.4279, 0.6389, 0.8636, 0.2837, 0.8636, 0.1982, 0.1364, 0.1982, 0.1364, 0.2837, 0.4568, 0.57, 0.4623, 0.6393, 0.4623, 0.6393, 0.4568, 0.57, 0.4625, 0.4265, 0.4625, 0.5735, 0.4625, 0.5735, 0.4625, 0.4265, 0.5487, 0.6397, 0.5431, 0.5704, 0.5431, 0.5704, 0.5487, 0.6397, 0.5384, 0.5708, 0.5721, 0.6396, 0.4279, 0.6396, 0.4616, 0.5708, 0.543, 0.4625, 0.543, 0.5375, 0.543, 0.5375, 0.543, 0.4625, 0.4566, 0.5375, 0.4566, 0.4625, 0.4566, 0.4625, 0.4566, 0.5375, 0.5455, 0.5614, 0.4545, 0.5614, 0.4588, 0.5659, 0.5412, 0.5659, 0.9114, 0.4692, 0.9119, 0.475, 0.9835, 0.475, 0.9977, 0.4673, 0.08864, 0.3314, 0.002269, 0.3323, 0.1364, 0.1982, 0.1364, 0.2837, 0.8172, 0.6478, 0.8114, 0.6432, 0.8114, 0.5659, 0.8191, 0.5614, 0.8191, 0.5614, 0.825, 0.5619, 0.9119, 0.475, 0.9114, 0.4692, 0.9977, 0.4673, 0.9835, 0.475, 0.9119, 0.475, 0.9114, 0.4692, 0.5455, 0.5614, 0.5564, 0.5659, 0.8114, 0.5659, 0.8191, 0.5614, 0.5903, 0.6483, 0.5946, 0.6438, 0.8114, 0.6432, 0.8172, 0.6478, 0.08864, 0.4692, 0.002269, 0.4673, 0.01647, 0.475, 0.08808, 0.475, 0.9114, 0.3314, 0.9159, 0.3387, 0.9932, 0.3387, 0.9977, 0.3323, 0.1828, 0.6478, 0.1809, 0.5614, 0.1886, 0.5659, 0.1886, 0.6432, 0.1809, 0.5614, 0.08864, 0.4692, 0.08808, 0.475, 0.175, 0.5619, 0.002269, 0.4673, 0.08864, 0.4692, 0.08808, 0.475, 0.01647, 0.475, 0.5903, 0.6483, 0.4097, 0.6483, 0.4206, 0.6438, 0.5794, 0.6438, 0.4559, 0.5455, 0.4991, 0.5455, 0.4991, 0.4545, 0.4559, 0.4545, 0.4545, 0.5614, 0.4097, 0.6483, 0.4054, 0.6438, 0.4436, 0.5659, 0.4991, 0.8614, 0.5422, 0.8614, 0.5422, 0.1386, 0.4991, 0.1386, 0.5422, 0.8614, 0.4991, 0.8614, 0.4991, 0.1386, 0.5422, 0.1386, 0.8636, 0.1982, 0.8636, 0.2837, 0.1364, 0.2837, 0.1364, 0.1982, 0.9977, 0.3323, 0.9932, 0.3387, 0.9159, 0.3387, 0.9114, 0.3314, 0.4559, 0.6258, 0.4559, 0.5652, 0.4559, 0.5652, 0.4559, 0.6258, 0.08864, 0.3314, 0.002269, 0.3323, 0.006822, 0.3387, 0.08409, 0.3387, 0.4559, 0.9984, 0.4991, 0.9984, 0.4991, 0.8652, 0.4559, 0.8652, 0.9977, 0.3323, 0.9114, 0.3314, 0.8636, 0.2837, 0.8636, 0.1982, 0.002269, 0.3323, 0.08864, 0.3314, 0.08409, 0.3387, 0.006822, 0.3387, 0.4559, 0.6258, 0.4559, 0.6258, 0.4559, 0.5652, 0.4559, 0.5652, 0.4991, 0.09251, 0.5422, 0.09251, 0.5422, 0.1348, 0.4991, 0.1348, 0.4559, 0.8614, 0.4991, 0.8614, 0.4991, 0.1386, 0.4559, 0.1386, 0.4991, 0.8614, 0.4559, 0.8614, 0.4559, 0.1386, 0.4991, 0.1386, 0.5423, 0.183, 0.5445, 0.1802, 0.5445, 0.1812, 0.5422, 0.1802, 0.5422, 0.1818, 0.5445, 0.1818, 0.4559, 0.1802, 0.4559, 0.1818, 0.4536, 0.1812, 0.4559, 0.183, 0.4536, 0.1802, 0.4537, 0.1818, 0.4559, 0.09251, 0.4559, 0.09091, 0.4536, 0.09091, 0.4559, -0.001135, 0.4536, 0.001605, 0.4536, 0.0006647, 0.5422, 0.001605, 0.5422, 0.0, 0.5445, 0.0006647, 0.5422, 0.08977, 0.5445, 0.09251, 0.5445, 0.09091, 0.4559, 0.3341, 0.4559, 0.3319, 0.4536, 0.3319, 0.4559, 0.3302, 0.4536, 0.3341, 0.4536, 0.3323, 0.5422, 0.3341, 0.5422, 0.3319, 0.5445, 0.3323, 0.5422, 0.3302, 0.5445, 0.3341, 0.5445, 0.3319, 0.4559, 0.1716, 0.4536, 0.1711, 0.4536, 0.1727, 0.4559, 0.1739, 0.4536, 0.1727, 0.4536, 0.1711, 0.4559, 0.08875, 0.4536, 0.08714, 0.4536, 0.08487, 0.4559, 0.02355, 0.4536, 0.02422, 0.4536, 0.02195, 0.1909, 0.5704, 0.1909, 0.5682, 0.1886, 0.5659, 0.1909, 0.6386, 0.1886, 0.6432, 0.1909, 0.6409, 0.4018, 0.6416, 0.4054, 0.6438, 0.405, 0.6396, 0.4377, 0.5683, 0.4389, 0.5703, 0.4436, 0.5659, 0.5425, 0.439, 0.5425, 0.44, 0.5447, 0.44, 0.405, 0.6395, 0.4054, 0.6438, 0.4017, 0.6415, 0.1932, 0.6411, 0.1886, 0.6432, 0.1909, 0.6388, 0.1932, 0.5683, 0.1909, 0.5706, 0.1886, 0.5659, 0.1727, 0.5652, 0.1711, 0.5613, 0.175, 0.5619, 0.5422, 0.6258, 0.5445, 0.6281, 0.5422, 0.6281, 0.02355, 0.4789, 0.01647, 0.475, 0.02422, 0.4773, 0.08875, 0.4789, 0.08487, 0.4773, 0.08808, 0.475, 0.4559, 0.01136, 0.4559, 0.009091, 0.4536, 0.009091, 0.4559, 0.07955, 0.4536, 0.08182, 0.4559, 0.08182, 0.08182, 0.3432, 0.08409, 0.3387, 0.07955, 0.3409, 0.009091, 0.3432, 0.01136, 0.3409, 0.006822, 0.3387, 0.07955, 0.4591, 0.08182, 0.4569, 0.08409, 0.4614, 0.01136, 0.4591, 0.006822, 0.4614, 0.009091, 0.4569, 0.009091, 0.3432, 0.006822, 0.3387, 0.01136, 0.3409, 0.08182, 0.3432, 0.07955, 0.3409, 0.08409, 0.3387, 0.4559, 0.1739, 0.4581, 0.1711, 0.4581, 0.1721, 0.4559, 0.1716, 0.4581, 0.1689, 0.4581, 0.1711, 0.4559, 0.02355, 0.4581, 0.02743, 0.4581, 0.02422, 0.4559, 0.08875, 0.4581, 0.08487, 0.4581, 0.0862, 0.1908, 0.5703, 0.1908, 0.5703, 0.1931, 0.568, 0.4557, 0.1909, 0.4557, 0.1909, 0.458, 0.1931, 0.4561, 0.4377, 0.4583, 0.4363, 0.4562, 0.44, 0.4017, 0.6413, 0.405, 0.6392, 0.4046, 0.64, 0.4051, 0.6397, 0.4019, 0.6417, 0.4047, 0.6404, 0.5425, 0.439, 0.5402, 0.4364, 0.5402, 0.4378, 0.5428, 0.1932, 0.5405, 0.1932, 0.5427, 0.1909, 0.5421, 0.1932, 0.5421, 0.1909, 0.5398, 0.1932, 0.5422, 0.6258, 0.5422, 0.6281, 0.54, 0.6226, 0.1727, 0.5652, 0.1727, 0.5638, 0.1711, 0.5613, 0.08875, 0.4789, 0.0862, 0.4773, 0.08487, 0.4773, 0.02355, 0.4789, 0.02422, 0.4773, 0.02743, 0.4773, 0.4559, 0.07955, 0.4559, 0.08182, 0.4581, 0.07955, 0.4559, 0.01136, 0.4581, 0.01136, 0.4559, 0.009091, 0.009091, 0.3432, 0.01136, 0.3409, 0.01136, 0.3409, 0.4559, 0.3432, 0.4559, 0.3409, 0.4581, 0.3432, 0.5422, 0.01136, 0.5422, 0.009091, 0.54, 0.01136, 0.07955, 0.4591, 0.07955, 0.4591, 0.08182, 0.4569, 0.08182, 0.3432, 0.07955, 0.3409, 0.07955, 0.3409, 0.5422, 0.3432, 0.5422, 0.3409, 0.54, 0.3432, 0.5423, 0.817, 0.5445, 0.8188, 0.5445, 0.8198, 0.5422, 0.8198, 0.5445, 0.8182, 0.5422, 0.8182, 0.4559, 0.8198, 0.4536, 0.8188, 0.4559, 0.8182, 0.4559, 0.817, 0.4537, 0.8182, 0.4536, 0.8198, 0.4559, 0.9075, 0.4536, 0.9091, 0.4559, 0.9091, 0.4559, 1.001, 0.4536, 0.9993, 0.4536, 0.9984, 0.5422, 0.9984, 0.5445, 0.9993, 0.5422, 1.0, 0.5422, 0.9102, 0.5445, 0.9091, 0.5445, 0.9075, 0.9091, 0.3341, 0.9114, 0.3319, 0.9075, 0.3302, 0.4559, 0.9984, 0.4536, 0.9991, 0.4559, 1.0, 0.5422, 1.001, 0.5445, 0.9991, 0.5445, 0.9984, 0.9075, 0.3302, 0.9114, 0.3319, 0.9091, 0.3319, 0.8273, 0.6258, 0.825, 0.6336, 0.8289, 0.6265, 0.8273, 0.5652, 0.8289, 0.5613, 0.825, 0.5619, 0.9113, 0.4789, 0.9151, 0.4773, 0.9119, 0.475, 0.9764, 0.4789, 0.9835, 0.475, 0.9758, 0.4773, 0.8091, 0.5705, 0.8114, 0.5659, 0.8069, 0.5682, 0.8091, 0.6386, 0.8091, 0.6409, 0.8114, 0.6432, 0.5982, 0.6416, 0.595, 0.6396, 0.5946, 0.6438, 0.5623, 0.5682, 0.5564, 0.5659, 0.561, 0.5682, 0.561, 0.5703, 0.5564, 0.5659, 0.5622, 0.5682, 0.595, 0.6394, 0.596, 0.6415, 0.5946, 0.6438, 0.8068, 0.6411, 0.8091, 0.6388, 0.8114, 0.6432, 0.8068, 0.5682, 0.8114, 0.5659, 0.8091, 0.5682, 0.8273, 0.5652, 0.825, 0.5619, 0.8289, 0.5613, 0.8273, 0.6258, 0.8289, 0.6265, 0.825, 0.6336, 0.9764, 0.4789, 0.9758, 0.4773, 0.9835, 0.475, 0.9113, 0.4789, 0.9119, 0.475, 0.9151, 0.4773, 0.9886, 0.4591, 0.9932, 0.4614, 0.9909, 0.4569, 0.9205, 0.4591, 0.9182, 0.4569, 0.9159, 0.4614, 0.9182, 0.3432, 0.9205, 0.3409, 0.9159, 0.3387, 0.9909, 0.3432, 0.9932, 0.3387, 0.9886, 0.3409, 0.9205, 0.4591, 0.9159, 0.4614, 0.9182, 0.4569, 0.9886, 0.4591, 0.9909, 0.4569, 0.9932, 0.4614, 0.9909, 0.3432, 0.9886, 0.3409, 0.9932, 0.3387, 0.9182, 0.3432, 0.9159, 0.3387, 0.9205, 0.3409, 0.4559, 0.8261, 0.4581, 0.8279, 0.4581, 0.8289, 0.4559, 0.8284, 0.4581, 0.8289, 0.4581, 0.8311, 0.4559, 0.9764, 0.4581, 0.9758, 0.4581, 0.9726, 0.4559, 0.9113, 0.4581, 0.9138, 0.4581, 0.9151, 0.4563, 0.8091, 0.4564, 0.8091, 0.4587, 0.8069, 0.8092, 0.6385, 0.8092, 0.6385, 0.8069, 0.6408, 0.4561, 0.5623, 0.4562, 0.56, 0.4583, 0.5637, 0.5983, 0.6413, 0.5954, 0.64, 0.595, 0.6392, 0.5949, 0.6397, 0.5953, 0.6404, 0.5981, 0.6417, 0.5425, 0.561, 0.5402, 0.5622, 0.5402, 0.5636, 0.5428, 0.8068, 0.5427, 0.8091, 0.5405, 0.8068, 0.8068, 0.6412, 0.809, 0.6389, 0.809, 0.6388, 0.5422, 0.6258, 0.54, 0.6226, 0.5422, 0.6281, 0.8273, 0.5652, 0.8289, 0.5613, 0.8273, 0.5638, 0.9113, 0.4789, 0.9151, 0.4773, 0.9138, 0.4773, 0.9764, 0.4789, 0.9726, 0.4773, 0.9758, 0.4773, 0.4559, 0.9205, 0.4581, 0.9205, 0.4559, 0.9182, 0.4559, 0.9886, 0.4559, 0.9909, 0.4581, 0.9886, 0.4559, 0.3432, 0.4559, 0.3409, 0.4581, 0.3432, 0.9182, 0.3432, 0.9205, 0.3409, 0.9205, 0.3409, 0.9886, 0.4591, 0.9886, 0.4591, 0.9909, 0.4569, 0.5422, 0.9205, 0.5422, 0.9182, 0.54, 0.9205, 0.5422, 0.3432, 0.5422, 0.3409, 0.54, 0.3432, 0.9909, 0.3432, 0.9886, 0.3409, 0.9886, 0.3409, 0.5408, 0.5702, 0.5375, 0.5682, 0.5412, 0.5659, 0.5747, 0.6395, 0.5794, 0.6438, 0.5753, 0.6406, 0.4265, 0.6415, 0.4206, 0.6438, 0.4253, 0.6395, 0.4625, 0.5682, 0.4602, 0.5682, 0.4588, 0.5659, 0.5747, 0.6395, 0.5753, 0.6406, 0.5794, 0.6438, 0.5408, 0.5702, 0.5412, 0.5659, 0.5375, 0.5682, 0.4625, 0.5682, 0.4588, 0.5659, 0.4602, 0.5682, 0.4265, 0.6415, 0.4253, 0.6395, 0.4206, 0.6438, 0.5747, 0.6399, 0.5735, 0.6419, 0.5741, 0.6387, 0.543, 0.5408, 0.5407, 0.5384, 0.5407, 0.5375, 0.543, 0.4625, 0.5407, 0.4616, 0.543, 0.4602, 0.5488, 0.6408, 0.5465, 0.6399, 0.5464, 0.6387, 0.5747, 0.6391, 0.5741, 0.6379, 0.5735, 0.6412, 0.5408, 0.5699, 0.5375, 0.5678, 0.5384, 0.5678, 0.4265, 0.6412, 0.4259, 0.6379, 0.4253, 0.6391, 0.4625, 0.5678, 0.4592, 0.5699, 0.4616, 0.5678, 0.1386, 0.2864, 0.1364, 0.2837, 0.1364, 0.2864, 0.4559, 0.1348, 0.4536, 0.135, 0.4559, 0.1364, 0.5422, 0.1375, 0.5445, 0.135, 0.5445, 0.1348, 0.1386, 0.2864, 0.1364, 0.2864, 0.1364, 0.2837, 0.8652, 0.288, 0.8636, 0.2837, 0.8614, 0.2864, 0.4559, 0.8652, 0.4559, 0.8636, 0.4536, 0.865, 0.5422, 0.8625, 0.5445, 0.8652, 0.5445, 0.865, 0.8614, 0.2864, 0.8636, 0.2837, 0.8636, 0.2864, 0.4559, 0.4545, 0.4559, 0.1841, 0.4536, 0.1818, 0.4536, 0.4545, 0.4991, 0.1841, 0.4559, 0.1841, 0.4559, 0.1802, 0.4991, 0.1802, 0.5496, 0.4097, 0.5423, 0.1841, 0.5445, 0.1828, 0.5519, 0.4097, 0.4991, 0.1841, 0.5422, 0.1841, 0.5422, 0.1802, 0.4991, 0.1802, 0.4559, 0.1841, 0.4632, 0.4097, 0.461, 0.4097, 0.4536, 0.1828, 0.5422, 0.1841, 0.5422, 0.4545, 0.5445, 0.4545, 0.5445, 0.1818, 0.4991, 0.001605, 0.4559, 0.001605, 0.4559, 0.0, 0.4991, 0.0, 0.4991, 0.09251, 0.5422, 0.09251, 0.5422, 0.09091, 0.4991, 0.09091, 0.4559, 0.1802, 0.4559, 0.09251, 0.4536, 0.09091, 0.4536, 0.1818, 0.4559, 0.001605, 0.4559, 0.1802, 0.4536, 0.1812, 0.4536, 0.0006647, 0.5445, 0.1818, 0.5445, 0.09091, 0.5422, 0.09251, 0.5422, 0.1802, 0.5445, 0.0006647, 0.5445, 0.1812, 0.5422, 0.1802, 0.5422, 0.001605, 0.4991, 0.3341, 0.4559, 0.3341, 0.4559, 0.3319, 0.4991, 0.3319, 0.4991, 0.3341, 0.5422, 0.3341, 0.5422, 0.3319, 0.4991, 0.3319, 0.4536, 0.4673, 0.4536, 0.3323, 0.4559, 0.3341, 0.4559, 0.4659, 0.5445, 0.3323, 0.5445, 0.4673, 0.5422, 0.4659, 0.5422, 0.3341, 0.4559, 0.4659, 0.4559, 0.3341, 0.4536, 0.3319, 0.4536, 0.4682, 0.5445, 0.4682, 0.5445, 0.3319, 0.5422, 0.3341, 0.5422, 0.4659, 0.1727, 0.5652, 0.1727, 0.6258, 0.175, 0.6336, 0.175, 0.5619, 0.4536, 0.02195, 0.4536, 0.1727, 0.4559, 0.1711, 0.4559, 0.02355, 0.4536, 0.1727, 0.4536, 0.08714, 0.4559, 0.08875, 0.4559, 0.1711, 0.4536, 0.08714, 0.4536, 0.02195, 0.4559, 0.02422, 0.4559, 0.08487, 0.1886, 0.5659, 0.1886, 0.6432, 0.1909, 0.6386, 0.1909, 0.5703, 0.4538, 0.44, 0.4541, 0.1909, 0.4564, 0.1931, 0.4561, 0.4377, 0.1886, 0.6432, 0.4054, 0.6438, 0.4018, 0.6415, 0.1932, 0.641, 0.4054, 0.6438, 0.4436, 0.5659, 0.4389, 0.5703, 0.405, 0.6396, 0.5489, 0.6396, 0.5426, 0.5703, 0.5447, 0.5682, 0.5514, 0.6415, 0.545, 0.1909, 0.5447, 0.44, 0.5424, 0.4378, 0.5428, 0.1932, 0.4054, 0.6438, 0.1886, 0.6432, 0.1931, 0.641, 0.4017, 0.6415, 0.1886, 0.6432, 0.1886, 0.5659, 0.1909, 0.5706, 0.1909, 0.6388, 0.5422, 0.6258, 0.5422, 0.5652, 0.5445, 0.5629, 0.5445, 0.6281, 0.1711, 0.5613, 0.08875, 0.4789, 0.08808, 0.475, 0.175, 0.5619, 0.02355, 0.4789, 0.1711, 0.6265, 0.175, 0.6336, 0.01647, 0.475, 0.01647, 0.475, 0.08808, 0.475, 0.08487, 0.4773, 0.02422, 0.4773, 0.4559, 0.07955, 0.4559, 0.01136, 0.4536, 0.009091, 0.4536, 0.08182, 0.009091, 0.4569, 0.009091, 0.3432, 0.006822, 0.3387, 0.006822, 0.4614, 0.08409, 0.4614, 0.08409, 0.3387, 0.08182, 0.3432, 0.08182, 0.4569, 0.08409, 0.3387, 0.006822, 0.3387, 0.01136, 0.3409, 0.07955, 0.3409, 0.01136, 0.4591, 0.07955, 0.4591, 0.08409, 0.4614, 0.006822, 0.4614, 0.08182, 0.4569, 0.08182, 0.3432, 0.08409, 0.3387, 0.08409, 0.4614, 0.009091, 0.3432, 0.009091, 0.4569, 0.006822, 0.4614, 0.006822, 0.3387, 0.006822, 0.3387, 0.08409, 0.3387, 0.07955, 0.3409, 0.01136, 0.3409, 0.1705, 0.5638, 0.1705, 0.6226, 0.1727, 0.6258, 0.1727, 0.5652, 0.4559, 0.02355, 0.4559, 0.1711, 0.4581, 0.1689, 0.4581, 0.02582, 0.4559, 0.1711, 0.4559, 0.08875, 0.4581, 0.08781, 0.4581, 0.1721, 0.4559, 0.08487, 0.4559, 0.02422, 0.4581, 0.02743, 0.4581, 0.0862, 0.1908, 0.5704, 0.1908, 0.6386, 0.1931, 0.6385, 0.1931, 0.5703, 0.4561, 0.4377, 0.4564, 0.1931, 0.4587, 0.1931, 0.4583, 0.4363, 0.1931, 0.6408, 0.4017, 0.6413, 0.4026, 0.639, 0.1931, 0.6385, 0.405, 0.6392, 0.439, 0.5699, 0.4363, 0.5703, 0.4026, 0.639, 0.5467, 0.6404, 0.5405, 0.5717, 0.5426, 0.5703, 0.5489, 0.6396, 0.5428, 0.1932, 0.5424, 0.4378, 0.5402, 0.4364, 0.5405, 0.1932, 0.4019, 0.6417, 0.1933, 0.6412, 0.1932, 0.6389, 0.4027, 0.6394, 0.191, 0.6388, 0.191, 0.5705, 0.1932, 0.5707, 0.1932, 0.6389, 0.54, 0.6226, 0.54, 0.5638, 0.5422, 0.5652, 0.5422, 0.6258, 0.1705, 0.5638, 0.0862, 0.4796, 0.08875, 0.4789, 0.1711, 0.5613, 0.02743, 0.4796, 0.1705, 0.6226, 0.1711, 0.6265, 0.02355, 0.4789, 0.02422, 0.4773, 0.08487, 0.4773, 0.0862, 0.4796, 0.02743, 0.4796, 0.4581, 0.07955, 0.4581, 0.01136, 0.4559, 0.01136, 0.4559, 0.07955, 0.01136, 0.4569, 0.01136, 0.3432, 0.009091, 0.3432, 0.009091, 0.4569, 0.08182, 0.4569, 0.08182, 0.3432, 0.07955, 0.3432, 0.07955, 0.4569, 0.07955, 0.3409, 0.01136, 0.3409, 0.01136, 0.3432, 0.07955, 0.3432, 0.01136, 0.4569, 0.07955, 0.4569, 0.07955, 0.4591, 0.01136, 0.4591, 0.07955, 0.4569, 0.07955, 0.3432, 0.08182, 0.3432, 0.08182, 0.4569, 0.01136, 0.3432, 0.01136, 0.4569, 0.009091, 0.4569, 0.009091, 0.3432, 0.01136, 0.3409, 0.07955, 0.3409, 0.07955, 0.3432, 0.01136, 0.3432, 0.5491, 0.6416, 0.5491, 0.6416, 0.5489, 0.6396, 0.5489, 0.6396, 0.5424, 0.4378, 0.5424, 0.4378, 0.5425, 0.44, 0.5425, 0.44, 0.4563, 0.1909, 0.4563, 0.1909, 0.4564, 0.1931, 0.4564, 0.1931, 0.4562, 0.44, 0.4562, 0.44, 0.4561, 0.4377, 0.4561, 0.4377, 0.5422, 0.6281, 0.5422, 0.6281, 0.5422, 0.6258, 0.5422, 0.6258, 0.5422, 0.5629, 0.5422, 0.5629, 0.5422, 0.5652, 0.5422, 0.5652, 0.4559, 0.08487, 0.4559, 0.08487, 0.4559, 0.08875, 0.4559, 0.08875, 0.4559, 0.1727, 0.4559, 0.1727, 0.4559, 0.1711, 0.4559, 0.1711, 0.5427, 0.1909, 0.5427, 0.1909, 0.5428, 0.1932, 0.5428, 0.1932, 0.4559, 0.08182, 0.4559, 0.08182, 0.4559, 0.07955, 0.4559, 0.07955, 0.4559, 0.009091, 0.4559, 0.009091, 0.4559, 0.01136, 0.4559, 0.01136, 0.4626, 0.404, 0.4627, 0.404, 0.4627, 0.4017, 0.4627, 0.4017, 0.4557, 0.1909, 0.4557, 0.1909, 0.4557, 0.1931, 0.4557, 0.1931, 0.5422, 0.08487, 0.5422, 0.08487, 0.5422, 0.08875, 0.5422, 0.08875, 0.5422, 0.009091, 0.5422, 0.009091, 0.5422, 0.01136, 0.5422, 0.01136, 0.5422, 0.08182, 0.5422, 0.08182, 0.5422, 0.07955, 0.5422, 0.07955, 0.4559, 0.02355, 0.4559, 0.02355, 0.4559, 0.02422, 0.4559, 0.02422, 0.5421, 0.1909, 0.5421, 0.1909, 0.5421, 0.1932, 0.5421, 0.1932, 0.4559, 0.3409, 0.4559, 0.3409, 0.4559, 0.3432, 0.4559, 0.3432, 0.5422, 0.02422, 0.5422, 0.02422, 0.5422, 0.02355, 0.5422, 0.02355, 0.5422, 0.3409, 0.5422, 0.3409, 0.5422, 0.3432, 0.5422, 0.3432, 0.4559, 0.3409, 0.4559, 0.3409, 0.4559, 0.3432, 0.4559, 0.3432, 0.5422, 0.3409, 0.5422, 0.3409, 0.5422, 0.3432, 0.5422, 0.3432, 0.4559, 0.1711, 0.4559, 0.1711, 0.4559, 0.1727, 0.4559, 0.1727, 0.4536, 0.5455, 0.4536, 0.8182, 0.4559, 0.8159, 0.4559, 0.5455, 0.4991, 0.8198, 0.4559, 0.8198, 0.4559, 0.8159, 0.4991, 0.8159, 0.5519, 0.5903, 0.5445, 0.8172, 0.5423, 0.8159, 0.5496, 0.5903, 0.4991, 0.8198, 0.5422, 0.8198, 0.5422, 0.8159, 0.4991, 0.8159, 0.4536, 0.8172, 0.461, 0.5903, 0.4632, 0.5903, 0.4559, 0.8159, 0.5445, 0.8182, 0.5445, 0.5455, 0.5422, 0.5455, 0.5422, 0.8159, 0.4991, 1.0, 0.4559, 1.0, 0.4559, 0.9984, 0.4991, 0.9984, 0.4991, 0.9091, 0.5422, 0.9091, 0.5422, 0.9075, 0.4991, 0.9075, 0.4536, 0.8182, 0.4536, 0.9091, 0.4559, 0.9075, 0.4559, 0.8198, 0.4536, 0.9993, 0.4536, 0.8188, 0.4559, 0.8198, 0.4559, 0.9984, 0.5422, 0.8198, 0.5422, 0.9075, 0.5445, 0.9091, 0.5445, 0.8182, 0.5422, 0.9984, 0.5422, 0.8198, 0.5445, 0.8188, 0.5445, 0.9993, 0.4991, 0.9984, 0.4559, 0.9984, 0.4559, 1.0, 0.4991, 1.0, 0.4991, 0.9075, 0.5422, 0.9075, 0.5422, 0.9091, 0.4991, 0.9091, 1.0, 0.4659, 1.0, 0.3341, 0.9977, 0.3323, 0.9977, 0.4673, 1.0, 0.3341, 1.0, 0.4659, 0.9977, 0.4673, 0.9977, 0.3323, 0.9114, 0.4692, 0.9114, 0.3314, 0.9091, 0.3341, 0.9091, 0.4659, 0.9091, 0.4659, 0.9091, 0.3341, 0.9114, 0.3314, 0.9114, 0.4692, 0.825, 0.5619, 0.825, 0.6336, 0.8273, 0.6258, 0.8273, 0.5652, 0.9764, 0.4789, 0.8289, 0.6265, 0.825, 0.6336, 0.9835, 0.475, 0.8289, 0.5613, 0.9113, 0.4789, 0.9119, 0.475, 0.825, 0.5619, 0.9151, 0.4773, 0.9758, 0.4773, 0.9835, 0.475, 0.9119, 0.475, 0.8091, 0.5703, 0.8091, 0.6386, 0.8114, 0.6432, 0.8114, 0.5659, 0.5623, 0.5682, 0.8069, 0.5682, 0.8114, 0.5659, 0.5564, 0.5659, 0.8068, 0.641, 0.5982, 0.6415, 0.5946, 0.6438, 0.8114, 0.6432, 0.595, 0.6396, 0.5611, 0.5703, 0.5564, 0.5659, 0.5946, 0.6438, 0.5946, 0.6438, 0.5564, 0.5659, 0.561, 0.5701, 0.5949, 0.6394, 0.8068, 0.5682, 0.5622, 0.5682, 0.5564, 0.5659, 0.8114, 0.5659, 0.5983, 0.6415, 0.8069, 0.641, 0.8114, 0.6432, 0.5946, 0.6438, 0.8091, 0.6388, 0.8091, 0.5706, 0.8114, 0.5659, 0.8114, 0.6432, 0.825, 0.6336, 0.825, 0.5619, 0.8273, 0.5652, 0.8273, 0.6258, 0.825, 0.5619, 0.9119, 0.475, 0.9113, 0.4789, 0.8289, 0.5613, 0.9835, 0.475, 0.825, 0.6336, 0.8289, 0.6265, 0.9764, 0.4789, 0.9758, 0.4773, 0.9151, 0.4773, 0.9119, 0.475, 0.9835, 0.475, 0.9159, 0.4614, 0.9932, 0.4614, 0.9886, 0.4591, 0.9205, 0.4591, 0.9932, 0.4614, 0.9932, 0.3387, 0.9909, 0.3432, 0.9909, 0.4569, 0.9182, 0.4569, 0.9182, 0.3432, 0.9159, 0.3387, 0.9159, 0.4614, 0.9205, 0.3409, 0.9886, 0.3409, 0.9932, 0.3387, 0.9159, 0.3387, 0.9932, 0.4614, 0.9159, 0.4614, 0.9205, 0.4591, 0.9886, 0.4591, 0.9159, 0.4614, 0.9159, 0.3387, 0.9182, 0.3432, 0.9182, 0.4569, 0.9932, 0.3387, 0.9932, 0.4614, 0.9909, 0.4569, 0.9909, 0.3432, 0.9886, 0.3409, 0.9205, 0.3409, 0.9159, 0.3387, 0.9932, 0.3387, 0.8273, 0.5652, 0.8273, 0.6258, 0.8295, 0.6226, 0.8295, 0.5638, 0.4581, 0.9742, 0.4581, 0.8311, 0.4559, 0.8289, 0.4559, 0.9764, 0.4581, 0.8279, 0.4581, 0.9122, 0.4559, 0.9113, 0.4559, 0.8289, 0.4581, 0.9138, 0.4581, 0.9726, 0.4559, 0.9758, 0.4559, 0.9151, 0.8069, 0.5703, 0.8069, 0.6385, 0.8092, 0.6386, 0.8092, 0.5704, 0.4583, 0.5637, 0.4587, 0.8069, 0.4564, 0.8069, 0.4561, 0.5623, 0.8069, 0.6385, 0.5974, 0.639, 0.5983, 0.6413, 0.8069, 0.6408, 0.5974, 0.639, 0.5637, 0.5703, 0.561, 0.5699, 0.595, 0.6392, 0.5489, 0.6396, 0.5426, 0.5703, 0.5405, 0.5717, 0.5467, 0.6404, 0.5405, 0.8068, 0.5402, 0.5636, 0.5424, 0.5622, 0.5428, 0.8068, 0.5973, 0.6394, 0.8068, 0.6389, 0.8067, 0.6412, 0.5981, 0.6417, 0.8068, 0.6389, 0.8068, 0.5707, 0.809, 0.5705, 0.809, 0.6388, 0.5422, 0.6258, 0.5422, 0.5652, 0.54, 0.5638, 0.54, 0.6226, 0.8289, 0.5613, 0.9113, 0.4789, 0.9138, 0.4796, 0.8295, 0.5638, 0.9764, 0.4789, 0.8289, 0.6265, 0.8295, 0.6226, 0.9726, 0.4796, 0.9726, 0.4796, 0.9138, 0.4796, 0.9151, 0.4773, 0.9758, 0.4773, 0.4559, 0.9205, 0.4559, 0.9886, 0.4581, 0.9886, 0.4581, 0.9205, 0.9909, 0.4569, 0.9909, 0.3432, 0.9886, 0.3432, 0.9886, 0.4569, 0.9205, 0.4569, 0.9205, 0.3432, 0.9182, 0.3432, 0.9182, 0.4569, 0.9205, 0.3432, 0.9886, 0.3432, 0.9886, 0.3409, 0.9205, 0.3409, 0.9886, 0.4591, 0.9205, 0.4591, 0.9205, 0.4569, 0.9886, 0.4569, 0.9182, 0.4569, 0.9182, 0.3432, 0.9205, 0.3432, 0.9205, 0.4569, 0.9909, 0.3432, 0.9909, 0.4569, 0.9886, 0.4569, 0.9886, 0.3432, 0.9886, 0.3432, 0.9205, 0.3432, 0.9205, 0.3409, 0.9886, 0.3409, 0.5489, 0.6396, 0.5489, 0.6396, 0.5491, 0.6416, 0.5491, 0.6416, 0.5425, 0.56, 0.5425, 0.56, 0.5424, 0.5622, 0.5424, 0.5622, 0.4564, 0.8069, 0.4564, 0.8069, 0.4563, 0.8091, 0.4563, 0.8091, 0.4561, 0.5623, 0.4561, 0.5623, 0.4562, 0.56, 0.4562, 0.56, 0.5422, 0.6258, 0.5422, 0.6258, 0.5422, 0.6281, 0.5422, 0.6281, 0.5422, 0.5652, 0.5422, 0.5652, 0.5422, 0.5629, 0.5422, 0.5629, 0.4559, 0.9113, 0.4559, 0.9113, 0.4559, 0.9151, 0.4559, 0.9151, 0.4559, 0.8289, 0.4559, 0.8289, 0.4559, 0.8273, 0.4559, 0.8273, 0.5428, 0.8068, 0.5428, 0.8068, 0.5427, 0.8091, 0.5427, 0.8091, 0.4559, 0.9205, 0.4559, 0.9205, 0.4559, 0.9182, 0.4559, 0.9182, 0.4559, 0.9886, 0.4559, 0.9886, 0.4559, 0.9909, 0.4559, 0.9909, 0.4627, 0.5983, 0.4627, 0.5983, 0.4627, 0.596, 0.4626, 0.596, 0.4557, 0.8069, 0.4557, 0.8069, 0.4557, 0.8091, 0.4557, 0.8091, 0.5422, 0.9113, 0.5422, 0.9113, 0.5422, 0.9151, 0.5422, 0.9151, 0.5422, 0.9886, 0.5422, 0.9886, 0.5422, 0.9909, 0.5422, 0.9909, 0.5422, 0.9205, 0.5422, 0.9205, 0.5422, 0.9182, 0.5422, 0.9182, 0.4559, 0.9758, 0.4559, 0.9758, 0.4559, 0.9764, 0.4559, 0.9764, 0.5421, 0.8068, 0.5421, 0.8068, 0.5421, 0.8091, 0.5421, 0.8091, 0.4559, 0.3432, 0.4559, 0.3432, 0.4559, 0.3409, 0.4559, 0.3409, 0.5422, 0.9764, 0.5422, 0.9764, 0.5422, 0.9758, 0.5422, 0.9758, 0.5422, 0.3432, 0.5422, 0.3432, 0.5422, 0.3409, 0.5422, 0.3409, 0.4559, 0.3432, 0.4559, 0.3432, 0.4559, 0.3409, 0.4559, 0.3409, 0.5422, 0.3432, 0.5422, 0.3432, 0.5422, 0.3409, 0.5422, 0.3409, 0.4559, 0.8273, 0.4559, 0.8273, 0.4559, 0.8289, 0.4559, 0.8289, 0.5422, 0.4545, 0.5422, 0.5455, 0.5445, 0.5455, 0.5445, 0.4545, 0.5496, 0.5903, 0.5496, 0.4097, 0.5519, 0.4097, 0.5519, 0.5903, 0.461, 0.5903, 0.461, 0.4097, 0.4632, 0.4097, 0.4632, 0.5903, 0.4559, 0.5455, 0.4559, 0.4545, 0.4536, 0.4545, 0.4536, 0.5455, 0.5747, 0.6395, 0.5408, 0.5702, 0.5412, 0.5659, 0.5794, 0.6438, 0.4588, 0.5659, 0.5412, 0.5659, 0.5375, 0.5682, 0.4625, 0.5682, 0.5794, 0.6438, 0.4206, 0.6438, 0.4265, 0.6415, 0.5735, 0.6415, 0.4206, 0.6438, 0.4588, 0.5659, 0.4592, 0.5702, 0.4253, 0.6395, 0.5794, 0.6438, 0.5412, 0.5659, 0.5408, 0.5702, 0.5747, 0.6395, 0.5735, 0.6415, 0.4265, 0.6415, 0.4206, 0.6438, 0.5794, 0.6438, 0.5412, 0.5659, 0.4588, 0.5659, 0.4625, 0.5682, 0.5375, 0.5682, 0.4253, 0.6395, 0.4592, 0.5702, 0.4588, 0.5659, 0.4206, 0.6438, 0.5721, 0.6396, 0.5384, 0.5708, 0.5408, 0.5706, 0.5747, 0.6399, 0.543, 0.4625, 0.543, 0.5375, 0.5407, 0.5384, 0.5407, 0.4616, 0.5735, 0.6419, 0.4265, 0.6419, 0.4279, 0.6396, 0.5721, 0.6396, 0.5487, 0.6397, 0.5431, 0.5704, 0.5408, 0.5698, 0.5464, 0.6387, 0.5747, 0.6391, 0.5408, 0.5699, 0.5384, 0.5701, 0.5721, 0.6389, 0.5721, 0.6389, 0.4279, 0.6389, 0.4265, 0.6412, 0.5735, 0.6412, 0.5375, 0.5678, 0.4625, 0.5678, 0.4616, 0.5701, 0.5384, 0.5701, 0.4279, 0.6389, 0.4616, 0.5701, 0.4592, 0.5699, 0.4253, 0.6391, 0.543, 0.4625, 0.543, 0.4625, 0.543, 0.4602, 0.543, 0.4602, 0.5489, 0.6417, 0.5489, 0.6417, 0.5487, 0.6397, 0.5487, 0.6397, 0.543, 0.5398, 0.543, 0.5398, 0.543, 0.5375, 0.543, 0.5375, 0.4566, 0.4602, 0.4566, 0.4602, 0.4566, 0.4625, 0.4566, 0.4625, 0.4566, 0.5398, 0.4566, 0.5398, 0.4566, 0.5375, 0.4566, 0.5375, 0.4625, 0.6414, 0.4625, 0.6414, 0.4623, 0.6393, 0.4623, 0.6393, 0.5489, 0.5757, 0.5489, 0.5757, 0.5489, 0.5735, 0.5489, 0.5735, 0.4625, 0.6414, 0.4625, 0.6414, 0.4623, 0.6393, 0.4623, 0.6393, 0.5423, 0.1841, 0.4991, 0.1841, 0.4991, 0.1802, 0.5422, 0.1802, 0.4559, 0.1841, 0.4991, 0.1841, 0.4991, 0.1802, 0.4559, 0.1802, 0.5422, 0.001605, 0.4991, 0.001605, 0.4991, 0.0, 0.5422, 0.0, 0.4559, 0.09251, 0.4991, 0.09251, 0.4991, 0.09091, 0.4559, 0.09091, 0.5422, 0.3341, 0.4991, 0.3341, 0.4991, 0.3319, 0.5422, 0.3319, 0.4559, 0.3341, 0.4991, 0.3341, 0.4991, 0.3319, 0.4559, 0.3319, 0.5422, 0.8198, 0.4991, 0.8198, 0.4991, 0.8159, 0.5423, 0.8159, 0.4559, 0.8198, 0.4991, 0.8198, 0.4991, 0.8159, 0.4559, 0.8159, 0.5422, 1.0, 0.4991, 1.0, 0.4991, 0.9984, 0.5422, 0.9984, 0.4559, 0.9091, 0.4991, 0.9091, 0.4991, 0.9075, 0.4559, 0.9075, 0.5422, 0.9984, 0.4991, 0.9984, 0.4991, 1.0, 0.5422, 1.0, 0.4559, 0.9075, 0.4991, 0.9075, 0.4991, 0.9091, 0.4559, 0.9091, 0.8652, 0.288, 0.9075, 0.3302, 0.9114, 0.3314, 0.8636, 0.2837, 0.4559, 0.9984, 0.4559, 0.8652, 0.4536, 0.865, 0.4536, 0.9991, 0.4991, 0.1348, 0.4559, 0.1348, 0.4559, 0.1386, 0.4991, 0.1386, 0.4991, 0.1348, 0.5422, 0.1348, 0.5422, 0.1386, 0.4991, 0.1386, 0.4991, 0.8614, 0.4559, 0.8614, 0.4559, 0.8652, 0.4991, 0.8652, 0.4991, 0.8614, 0.5422, 0.8614, 0.5422, 0.8652, 0.4991, 0.8652, 0.5422, 0.1348, 0.4991, 0.1348, 0.4991, 0.1386, 0.5422, 0.1386, 0.4559, 0.1348, 0.4991, 0.1348, 0.4991, 0.1386, 0.4559, 0.1386, 0.5422, 0.8614, 0.4991, 0.8614, 0.4991, 0.8652, 0.5422, 0.8652, 0.4559, 0.8614, 0.4991, 0.8614, 0.4991, 0.8652, 0.4559, 0.8652, 0.4536, 0.1364, 0.4536, 0.8636, 0.4559, 0.8614, 0.4559, 0.1386, 0.4536, 0.0008928, 0.4536, 0.135, 0.4559, 0.1348, 0.4559, 0.001605, 0.1364, 0.2837, 0.08864, 0.3314, 0.09251, 0.3302, 0.1348, 0.288, 0.5445, 0.9991, 0.5445, 0.865, 0.5422, 0.8652, 0.5422, 0.9984, 0.9075, 0.3302, 0.8652, 0.288, 0.8636, 0.2837, 0.9114, 0.3314, 0.08864, 0.3314, 0.1364, 0.2837, 0.1348, 0.288, 0.09251, 0.3302, 0.5422, 0.001605, 0.5422, 0.1348, 0.5445, 0.135, 0.5445, 0.0008928, 0.5445, 0.8636, 0.5445, 0.1364, 0.5422, 0.1386, 0.5422, 0.8614, 0.8614, 0.2864, 0.1386, 0.2864, 0.1364, 0.2837, 0.8636, 0.2837, 0.8636, 0.2837, 0.1364, 0.2837, 0.1386, 0.2864, 0.8614, 0.2864, 0.4097, 0.6483, 0.4545, 0.5614, 0.4588, 0.5659, 0.4206, 0.6438])
me_cube.materials.append(mat_material)
me_cube.materials.append(mat_material_001)
me_cube.use_remesh_preserve_volume = False
me_cube.use_remesh_preserve_attributes = False
me_cube.use_mirror_vertex_groups = False
me_cube.update()
me_plane = bpy.data.meshes.new('Plane')
me_plane.from_pydata([(0.0, -7.0, 5.0), (0.0, -9.0, 0.0), (0.0, 7.0, 5.0), (0.0, 9.0, 0.0), (0.0, 9.0, 3.0), (0.0, -9.0, 3.0)], [], [(0, 5, 1, 3, 4, 2)])
_uv = me_plane.uv_layers.new(name='UVMap')
_uv.uv.foreach_set('vector', [0.1111, 0.9653, 0.0, 0.6667, 0.0, 0.0, 1.0, 0.0, 1.0, 0.6667, 0.8889, 0.9653])
me_plane.use_remesh_fix_poles = True
me_plane.use_remesh_preserve_attributes = False
me_plane.use_mirror_vertex_groups = False
me_plane.update()

# ---- objects
ob_frame = bpy.data.objects.new('Frame', me_cube)
ob_trigger = bpy.data.objects.new('Trigger', me_plane)

# ---- transforms, parenting, visibility, modifiers, constraints
ob_frame.location = (0.02071, -6.654e-08, 3.699)
ob_frame.lock_rotations_4d = False
ob_frame.empty_display_type = 'ARROWS'
ob_frame.lineart.crease_threshold = 0.0
_m = ob_frame.modifiers.new('Auto Smooth', 'NODES')
_m.node_group = ng_auto_smooth
_gi = [s.identifier for s in ng_auto_smooth.interface.items_tree if s.item_type == 'SOCKET' and s.in_out == 'INPUT']
_m[_gi[1]] = 0.5236  # Angle
ob_trigger.location = (0.0, 0.0, 0.0)
ob_trigger.lineart.crease_threshold = 0.0

# ---- collection membership
col_collection.objects.link(ob_frame)
col_collection.objects.link(ob_trigger)

# ---- scene / render settings (as saved in the file)
scene.frame_start = 1; scene.frame_end = 250; scene.frame_set(1)
scene.render.engine = 'BLENDER_EEVEE_NEXT'
scene.cycles.use_denoising = False
scene.cycles.samples = 128
scene.cycles.sampling_pattern = 'TABULATED_SOBOL'
scene.cycles.use_adaptive_sampling = False
scene.cycles.use_light_tree = False
scene.view_settings.view_transform = 'Filmic'
bpy.context.view_layer.update()

# ---- added for rendering (the .blend has no active camera and no usable light): camera, sun
cam_auto = bpy.data.cameras.new('AutoCamera')
cam_auto.lens = 50.0
cam_auto.sensor_width = 36.0
cam_auto.clip_end = 1000.0
ob_auto_camera = bpy.data.objects.new('AutoCamera', cam_auto)
scene.collection.objects.link(ob_auto_camera)
ob_auto_camera.location = (22.5302, -26.9439, 19.9688)
ob_auto_camera.rotation_euler = (1.09748, -7.21219e-08, 0.694738)
scene.camera = ob_auto_camera
light_auto_sun = bpy.data.lights.new('AutoSun', 'SUN')
light_auto_sun.energy = 3.0
light_auto_sun.angle = 0.0523599
ob_auto_sun = bpy.data.objects.new('AutoSun', light_auto_sun)
scene.collection.objects.link(ob_auto_sun)
ob_auto_sun.rotation_euler = (0.872665, 0.174533, 0.523599)
bpy.context.view_layer.update()
